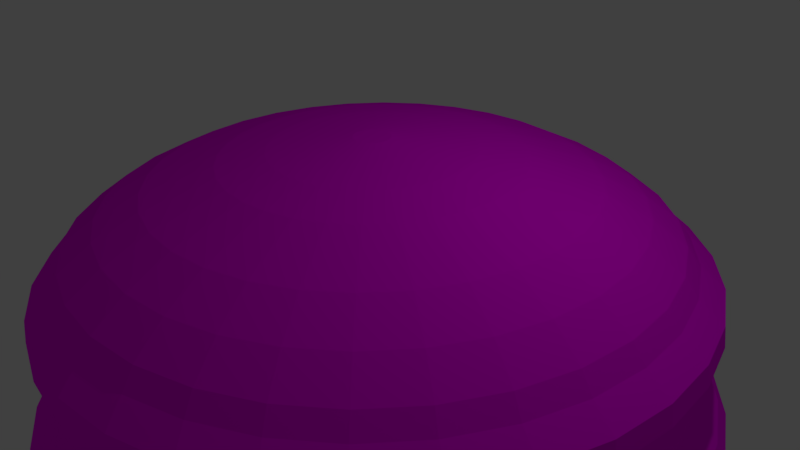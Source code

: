 # Source: cikmakzorundakaldim.blend  (saved by Blender 2.77.0; exported with 4.5.12 LTS)
import bpy
from mathutils import Matrix  # noqa: F401  (used for matrix-valued properties, if any)

bpy.ops.wm.read_factory_settings(use_empty=True)
scene = bpy.context.scene
scene.name = 'Scene'

# ---- collections
col_collection_1 = bpy.data.collections.new('Collection 1'); scene.collection.children.link(col_collection_1)

# ---- images (referenced by path relative to the original .blend; pixels are not part of the script)
import os
ASSET_DIR = os.environ.get("B2B_ASSET_DIR", "")  # directory of the original .blend (textures are referenced by path, not embedded)
HERE = os.path.dirname(os.path.abspath(__file__))  # packed textures are extracted next to this script under _unpacked/

def load_image(name, relpath, width, height, colorspace="sRGB"):
    """Load a texture the original file referenced (path relative to the .blend, or extracted next to this script)."""
    p = next((c for c in (os.path.join(HERE, relpath), os.path.join(ASSET_DIR, relpath)) if relpath and os.path.exists(c)), "")
    if p:
        img = bpy.data.images.load(p, check_existing=True)
        img.name = name
    else:  # same state as the original file: an image datablock whose file is absent (Cycles renders it pink)
        img = bpy.data.images.new(name, width, height)
        img.source = "FILE"
        img.filepath = "//" + (relpath or name)
    img.colorspace_settings.name = colorspace
    return img
img_1_jpg = load_image('1.jpg', 'img/1.jpg', 1024, 1024, 'sRGB')

# ---- materials (node trees are filled in below, after node groups)
mat_material = bpy.data.materials.new('Material')
mat_material.alpha_threshold = 0.0
mat_material.roughness = 0.5

# ---- material node trees
mat_material.use_nodes = True; mat_material.node_tree.nodes.clear()
_N = mat_material.node_tree.nodes; _L = mat_material.node_tree.links
n0 = _N.new('ShaderNodeOutputMaterial'); n0.name = 'Material Output'; n0.location = (300, 300)
n1 = _N.new('ShaderNodeBsdfDiffuse'); n1.name = 'Diffuse BSDF'; n1.location = (10, 300)
n2 = _N.new('ShaderNodeTexImage'); n2.name = 'Image Texture'; n2.location = (-180, 300)
n2.width = 140
n2.image = img_1_jpg
_L.new(n1.outputs[0], n0.inputs[0])
_L.new(n2.outputs[0], n1.inputs[0])
n0.is_active_output = True

# ---- world
world_world = bpy.data.worlds.new('World'); scene.world = world_world
world_world.color = (0.05088, 0.05088, 0.05088)
world_world.use_sun_shadow = False
world_world.sun_shadow_jitter_overblur = 0.0
world_world.cycles.sampling_method = 'MANUAL'

# ---- cameras
cam_camera = bpy.data.cameras.new('Camera')
cam_camera.clip_end = 100.0
cam_camera.lens = 35.0
cam_camera.sensor_width = 32.0
cam_camera.sensor_height = 18.0
cam_camera.ortho_scale = 7.314
cam_camera.dof.focus_distance = 0.0

# ---- lights
light_lamp = bpy.data.lights.new('Lamp', 'POINT')
light_lamp.transmission_factor = 0.0
light_lamp.cutoff_distance = 30.0
light_lamp.energy = 100.0
light_lamp.shadow_buffer_clip_start = 1.001
light_lamp.shadow_soft_size = 0.1
light_lamp.shadow_maximum_resolution = 0.006
light_lamp.use_absolute_resolution = True

# ---- meshes
me_cylinder = bpy.data.meshes.new('Cylinder')
me_cylinder.from_pydata([(0.01431, 0.9676, -0.9731), (0.02044, 1.015, 0.3661), (0.2031, 0.949, -0.9731), (0.2185, 0.9959, 0.3661), (0.3846, 0.894, -0.9731), (0.409, 0.9382, 0.3661), (0.5519, 0.8046, -0.9731), (0.5846, 0.8443, 0.3661), (0.6985, 0.6842, -0.9731), (0.7385, 0.718, 0.3661), (0.8189, 0.5376, -0.9731), (0.8648, 0.5642, 0.3661), (0.9083, 0.3703, -0.9731), (0.9586, 0.3886, 0.3661), (0.9633, 0.1888, -0.9731), (1.016, 0.1981, 0.3661), (0.9819, 8.292e-08, -0.9731), (1.036, 7.226e-08, 0.3661), (0.9633, -0.1888, -0.9731), (1.016, -0.1981, 0.3661), (0.9083, -0.3703, -0.9731), (0.9586, -0.3886, 0.3661), (0.8189, -0.5376, -0.9731), (0.8648, -0.5642, 0.3661), (0.6985, -0.6842, -0.9731), (0.7385, -0.718, 0.3661), (0.5519, -0.8046, -0.9731), (0.5846, -0.8443, 0.3661), (0.3846, -0.894, -0.9731), (0.409, -0.9382, 0.3661), (0.2031, -0.949, -0.9731), (0.2185, -0.9959, 0.3661), (0.01431, -0.9676, -0.9731), (0.02044, -1.015, 0.3661), (-0.1745, -0.949, -0.9731), (-0.1777, -0.9959, 0.3661), (-0.356, -0.894, -0.9731), (-0.3682, -0.9382, 0.3661), (-0.5233, -0.8046, -0.9731), (-0.5437, -0.8443, 0.3661), (-0.6699, -0.6842, -0.9731), (-0.6976, -0.718, 0.3661), (-0.7902, -0.5376, -0.9731), (-0.8239, -0.5642, 0.3661), (-0.8797, -0.3703, -0.9731), (-0.9177, -0.3886, 0.3661), (-0.9347, -0.1888, -0.9731), (-0.9755, -0.1981, 0.3661), (-0.9533, 9.442e-07, -0.9731), (-0.995, 9.761e-07, 0.3661), (-0.9347, 0.1888, -0.9731), (-0.9755, 0.1981, 0.3661), (-0.8797, 0.3703, -0.9731), (-0.9177, 0.3886, 0.3661), (-0.7902, 0.5376, -0.9731), (-0.8239, 0.5642, 0.3661), (-0.6699, 0.6842, -0.9731), (-0.6976, 0.718, 0.3661), (-0.5233, 0.8046, -0.9731), (-0.5437, 0.8443, 0.3661), (-0.356, 0.894, -0.9731), (-0.3682, 0.9382, 0.3661), (-0.1745, 0.949, -0.9731), (-0.1777, 0.9959, 0.3661), (-6.042e-10, 1.005, -0.3928), (-3.864e-09, 1.033, -0.01316), (0.2014, 1.013, -0.01316), (0.1961, 0.9858, -0.3928), (0.3951, 0.9539, -0.01316), (0.3846, 0.9286, -0.3928), (0.5736, 0.8585, -0.01316), (0.5584, 0.8357, -0.3928), (0.7301, 0.7301, -0.01316), (0.7107, 0.7107, -0.3928), (0.8585, 0.5736, -0.01316), (0.8357, 0.5584, -0.3928), (0.9539, 0.3951, -0.01316), (0.9286, 0.3846, -0.3928), (1.013, 0.2014, -0.01316), (0.9858, 0.1961, -0.3928), (1.033, 6.868e-08, -0.01316), (1.005, 7.443e-08, -0.3928), (1.013, -0.2014, -0.01316), (0.9858, -0.1961, -0.3928), (0.9539, -0.3951, -0.01316), (0.9286, -0.3846, -0.3928), (0.8585, -0.5736, -0.01316), (0.8357, -0.5584, -0.3928), (0.7301, -0.7301, -0.01316), (0.7107, -0.7107, -0.3928), (0.5736, -0.8585, -0.01316), (0.5584, -0.8357, -0.3928), (0.3951, -0.9539, -0.01316), (0.3846, -0.9286, -0.3928), (0.2014, -1.013, -0.01316), (0.1961, -0.9858, -0.3928), (-3.403e-07, -1.033, -0.01316), (-3.281e-07, -1.005, -0.3928), (-0.2014, -1.013, -0.01316), (-0.1961, -0.9858, -0.3928), (-0.3951, -0.9539, -0.01316), (-0.3846, -0.9286, -0.3928), (-0.5737, -0.8585, -0.01316), (-0.5584, -0.8357, -0.3928), (-0.7301, -0.7301, -0.01316), (-0.7107, -0.7107, -0.3928), (-0.8585, -0.5736, -0.01316), (-0.8357, -0.5584, -0.3928), (-0.9539, -0.3951, -0.01316), (-0.9286, -0.3846, -0.3928), (-1.013, -0.2014, -0.01316), (-0.9858, -0.1961, -0.3928), (-1.033, 9.877e-07, -0.01316), (-1.005, 9.691e-07, -0.3928), (-1.013, 0.2014, -0.01316), (-0.9858, 0.1961, -0.3928), (-0.9539, 0.3951, -0.01316), (-0.9286, 0.3846, -0.3928), (-0.8585, 0.5737, -0.01316), (-0.8357, 0.5584, -0.3928), (-0.7301, 0.7301, -0.01316), (-0.7107, 0.7107, -0.3928), (-0.5736, 0.8585, -0.01316), (-0.5584, 0.8357, -0.3928), (-0.3951, 0.9539, -0.01316), (-0.3846, 0.9286, -0.3928), (-0.2014, 1.013, -0.01316), (-0.1961, 0.9858, -0.3928), (0.0184, 1.108, -0.203), (0.2346, 1.087, -0.203), (0.4426, 1.024, -0.203), (0.6342, 0.9216, -0.203), (0.8022, 0.7838, -0.203), (0.94, 0.6158, -0.203), (1.042, 0.4242, -0.203), (1.106, 0.2162, -0.203), (1.127, 5.197e-08, -0.203), (1.106, -0.2162, -0.203), (1.042, -0.4242, -0.203), (0.94, -0.6158, -0.203), (0.8022, -0.7838, -0.203), (0.6342, -0.9216, -0.203), (0.4426, -1.024, -0.203), (0.2346, -1.087, -0.203), (0.0184, -1.108, -0.203), (-0.1979, -1.087, -0.203), (-0.4058, -1.024, -0.203), (-0.5974, -0.9216, -0.203), (-0.7654, -0.7838, -0.203), (-0.9033, -0.6158, -0.203), (-1.006, -0.4242, -0.203), (-1.069, -0.2162, -0.203), (-1.09, 1.039e-06, -0.203), (-1.069, 0.2163, -0.203), (-1.006, 0.4242, -0.203), (-0.9032, 0.6158, -0.203), (-0.7654, 0.7838, -0.203), (-0.5974, 0.9216, -0.203), (-0.4058, 1.024, -0.203), (-0.1978, 1.087, -0.203), (0.01636, 1.081, -0.09761), (0.2272, 1.06, -0.09761), (0.4299, 0.9984, -0.09761), (0.6167, 0.8985, -0.09761), (0.7805, 0.7641, -0.09761), (0.9149, 0.6004, -0.09761), (1.015, 0.4135, -0.09761), (1.076, 0.2108, -0.09761), (1.097, 5.807e-08, -0.09761), (1.076, -0.2108, -0.09761), (1.015, -0.4135, -0.09761), (0.9149, -0.6004, -0.09761), (0.7805, -0.7641, -0.09761), (0.6167, -0.8985, -0.09761), (0.4299, -0.9984, -0.09761), (0.2272, -1.06, -0.09761), (0.01636, -1.081, -0.09761), (-0.1945, -1.06, -0.09761), (-0.3972, -0.9984, -0.09761), (-0.584, -0.8985, -0.09761), (-0.7478, -0.7641, -0.09761), (-0.8821, -0.6004, -0.09761), (-0.982, -0.4135, -0.09761), (-1.043, -0.2108, -0.09761), (-1.064, 1.02e-06, -0.09761), (-1.043, 0.2108, -0.09761), (-0.982, 0.4135, -0.09761), (-0.8821, 0.6004, -0.09761), (-0.7478, 0.7641, -0.09761), (-0.584, 0.8985, -0.09761), (-0.3972, 0.9984, -0.09761), (-0.1945, 1.06, -0.09761), (0.2401, 1.078, -0.2979), (0.4463, 1.016, -0.2979), (0.6364, 0.9142, -0.2979), (0.803, 0.7775, -0.2979), (0.9398, 0.6109, -0.2979), (1.041, 0.4208, -0.2979), (1.104, 0.2145, -0.2979), (1.125, 5.189e-08, -0.2979), (1.104, -0.2145, -0.2979), (1.041, -0.4208, -0.2979), (0.9398, -0.6109, -0.2979), (0.803, -0.7775, -0.2979), (0.6364, -0.9142, -0.2979), (0.4463, -1.016, -0.2979), (0.2401, -1.078, -0.2979), (0.02555, -1.1, -0.2979), (-0.189, -1.078, -0.2979), (-0.3952, -1.016, -0.2979), (-0.5853, -0.9142, -0.2979), (-0.7519, -0.7775, -0.2979), (-0.8887, -0.6109, -0.2979), (-0.9903, -0.4208, -0.2979), (-1.053, -0.2145, -0.2979), (-1.074, 1.031e-06, -0.2979), (-1.053, 0.2145, -0.2979), (-0.9903, 0.4208, -0.2979), (-0.8887, 0.6109, -0.2979), (-0.7519, 0.7775, -0.2979), (-0.5853, 0.9142, -0.2979), (-0.3952, 1.016, -0.2979), (-0.189, 1.078, -0.2979), (0.02555, 1.1, -0.2979), (0.02249, 0.9895, 0.01772), (0.04293, 0.9828, 0.2719), (0.2347, 0.9639, 0.2719), (0.2155, 0.9704, 0.01772), (0.419, 0.908, 0.2719), (0.4011, 0.9141, 0.01772), (0.5889, 0.8172, 0.2719), (0.5722, 0.8227, 0.01772), (0.7379, 0.6949, 0.2719), (0.7221, 0.6996, 0.01772), (0.8601, 0.546, 0.2719), (0.8452, 0.5497, 0.01772), (0.9509, 0.3761, 0.2719), (0.9366, 0.3786, 0.01772), (1.007, 0.1917, 0.2719), (0.9929, 0.193, 0.01772), (1.026, 7.771e-08, 0.2719), (1.012, 7.922e-08, 0.01772), (1.007, -0.1917, 0.2719), (0.9929, -0.193, 0.01772), (0.9509, -0.3761, 0.2719), (0.9366, -0.3786, 0.01772), (0.8601, -0.546, 0.2719), (0.8452, -0.5497, 0.01772), (0.7379, -0.6949, 0.2719), (0.7221, -0.6996, 0.01772), (0.5889, -0.8172, 0.2719), (0.5722, -0.8227, 0.01772), (0.419, -0.908, 0.2719), (0.4011, -0.9141, 0.01772), (0.2347, -0.9639, 0.2719), (0.2155, -0.9704, 0.01772), (0.04293, -0.9828, 0.2719), (0.02249, -0.9895, 0.01772), (-0.1488, -0.9639, 0.2719), (-0.1705, -0.9704, 0.01772), (-0.3332, -0.908, 0.2719), (-0.3562, -0.9141, 0.01772), (-0.5031, -0.8172, 0.2719), (-0.5272, -0.8227, 0.01772), (-0.652, -0.6949, 0.2719), (-0.6772, -0.6996, 0.01772), (-0.7742, -0.546, 0.2719), (-0.8002, -0.5497, 0.01772), (-0.865, -0.3761, 0.2719), (-0.8917, -0.3786, 0.01772), (-0.921, -0.1917, 0.2719), (-0.948, -0.193, 0.01772), (-0.9399, 9.525e-07, 0.2719), (-0.967, 9.599e-07, 0.01772), (-0.921, 0.1917, 0.2719), (-0.948, 0.193, 0.01772), (-0.865, 0.3761, 0.2719), (-0.8916, 0.3786, 0.01772), (-0.7742, 0.546, 0.2719), (-0.8002, 0.5497, 0.01772), (-0.652, 0.6949, 0.2719), (-0.6772, 0.6997, 0.01772), (-0.5031, 0.8172, 0.2719), (-0.5272, 0.8227, 0.01772), (-0.3332, 0.908, 0.2719), (-0.3562, 0.9141, 0.01772), (-0.1488, 0.9639, 0.2719), (-0.1705, 0.9704, 0.01772), (0.01431, 0.4025, -1.093), (0.09283, 0.3948, -1.093), (0.1683, 0.3719, -1.093), (0.2379, 0.3347, -1.093), (0.2989, 0.2846, -1.093), (0.349, 0.2236, -1.093), (0.3862, 0.154, -1.093), (0.4091, 0.07852, -1.093), (0.4168, 2.013e-07, -1.093), (0.4091, -0.07852, -1.093), (0.3862, -0.154, -1.093), (0.349, -0.2236, -1.093), (0.2989, -0.2846, -1.093), (0.2379, -0.3347, -1.093), (0.1683, -0.3719, -1.093), (0.09283, -0.3948, -1.093), (0.01431, -0.4025, -1.093), (-0.06421, -0.3948, -1.093), (-0.1397, -0.3719, -1.093), (-0.2093, -0.3347, -1.093), (-0.2703, -0.2846, -1.093), (-0.3204, -0.2236, -1.093), (-0.3575, -0.154, -1.093), (-0.3804, -0.07852, -1.093), (-0.3882, 5.596e-07, -1.093), (-0.3804, 0.07852, -1.093), (-0.3575, 0.154, -1.093), (-0.3204, 0.2236, -1.093), (-0.2703, 0.2846, -1.093), (-0.2093, 0.3347, -1.093), (-0.1397, 0.3719, -1.093), (-0.06421, 0.3948, -1.093), (0.2355, 1.009, -0.5952), (0.2138, 0.9824, -0.7976), (0.4286, 0.9507, -0.5952), (0.4017, 0.9254, -0.7976), (0.6065, 0.8556, -0.5952), (0.5749, 0.8329, -0.7976), (0.7624, 0.7277, -0.5952), (0.7267, 0.7083, -0.7976), (0.8904, 0.5717, -0.5952), (0.8513, 0.5565, -0.7976), (0.9855, 0.3938, -0.5952), (0.9438, 0.3833, -0.7976), (1.044, 0.2008, -0.5952), (1.001, 0.1954, -0.7976), (1.064, 6.812e-08, -0.5952), (1.02, 7.514e-08, -0.7976), (1.044, -0.2008, -0.5952), (1.001, -0.1954, -0.7976), (0.9855, -0.3938, -0.5952), (0.9438, -0.3833, -0.7976), (0.8904, -0.5717, -0.5952), (0.8513, -0.5565, -0.7976), (0.7624, -0.7277, -0.5952), (0.7267, -0.7083, -0.7976), (0.6065, -0.8556, -0.5952), (0.5749, -0.8329, -0.7976), (0.4286, -0.9507, -0.5952), (0.4017, -0.9254, -0.7976), (0.2355, -1.009, -0.5952), (0.2138, -0.9824, -0.7976), (0.03475, -1.029, -0.5952), (0.0184, -1.002, -0.7976), (-0.166, -1.009, -0.5952), (-0.177, -0.9824, -0.7976), (-0.3591, -0.9507, -0.5952), (-0.3649, -0.9254, -0.7976), (-0.537, -0.8556, -0.5952), (-0.5381, -0.8329, -0.7976), (-0.6929, -0.7277, -0.5952), (-0.6899, -0.7083, -0.7976), (-0.8209, -0.5717, -0.5952), (-0.8145, -0.5565, -0.7976), (-0.916, -0.3938, -0.5952), (-0.907, -0.3833, -0.7976), (-0.9745, -0.2008, -0.5952), (-0.9641, -0.1954, -0.7976), (-0.9943, 9.841e-07, -0.5952), (-0.9833, 9.668e-07, -0.7976), (-0.9745, 0.2008, -0.5952), (-0.9641, 0.1954, -0.7976), (-0.916, 0.3938, -0.5952), (-0.907, 0.3833, -0.7976), (-0.8209, 0.5717, -0.5952), (-0.8145, 0.5565, -0.7976), (-0.6929, 0.7277, -0.5952), (-0.6899, 0.7083, -0.7976), (-0.537, 0.8556, -0.5952), (-0.5381, 0.8329, -0.7976), (-0.3591, 0.9507, -0.5952), (-0.3649, 0.9254, -0.7976), (-0.166, 1.009, -0.5952), (-0.177, 0.9824, -0.7976), (0.0184, 1.002, -0.7976), (0.03475, 1.029, -0.5952), (0.02044, 1.038, 0.5356), (0.223, 1.018, 0.5356), (0.4178, 0.9593, 0.5356), (0.5973, 0.8633, 0.5356), (0.7546, 0.7342, 0.5356), (0.8837, 0.5768, 0.5356), (0.9797, 0.3973, 0.5356), (1.039, 0.2026, 0.5356), (1.059, 6.672e-08, 0.5356), (1.039, -0.2026, 0.5356), (0.9797, -0.3973, 0.5356), (0.8837, -0.5768, 0.5356), (0.7546, -0.7342, 0.5356), (0.5973, -0.8633, 0.5356), (0.4178, -0.9593, 0.5356), (0.223, -1.018, 0.5356), (0.02044, -1.038, 0.5356), (-0.1821, -1.018, 0.5356), (-0.3769, -0.9593, 0.5356), (-0.5564, -0.8633, 0.5356), (-0.7137, -0.7342, 0.5356), (-0.8429, -0.5768, 0.5356), (-0.9388, -0.3973, 0.5356), (-0.9979, -0.2026, 0.5356), (-1.018, 9.909e-07, 0.5356), (-0.9979, 0.2026, 0.5356), (-0.9388, 0.3973, 0.5356), (-0.8429, 0.5768, 0.5356), (-0.7137, 0.7342, 0.5356), (-0.5564, 0.8633, 0.5356), (-0.3769, 0.9593, 0.5356), (-0.1821, 1.018, 0.5356), (0.02044, 1.05, 0.6618), (0.2253, 1.03, 0.6618), (0.4224, 0.9703, 0.6618), (0.6039, 0.8732, 0.6618), (0.7631, 0.7426, 0.6618), (0.8937, 0.5835, 0.6618), (0.9907, 0.4019, 0.6618), (1.051, 0.2049, 0.6618), (1.071, 6.383e-08, 0.6618), (1.051, -0.2049, 0.6618), (0.9907, -0.4019, 0.6618), (0.8937, -0.5835, 0.6618), (0.7631, -0.7426, 0.6618), (0.6039, -0.8732, 0.6618), (0.4224, -0.9703, 0.6618), (0.2253, -1.03, 0.6618), (0.02044, -1.05, 0.6618), (-0.1844, -1.03, 0.6618), (-0.3815, -0.9703, 0.6618), (-0.563, -0.8732, 0.6618), (-0.7222, -0.7426, 0.6618), (-0.8528, -0.5835, 0.6618), (-0.9499, -0.4019, 0.6618), (-1.01, -0.2049, 0.6618), (-1.03, 9.986e-07, 0.6618), (-1.01, 0.2049, 0.6618), (-0.9499, 0.4019, 0.6618), (-0.8528, 0.5835, 0.6618), (-0.7222, 0.7426, 0.6618), (-0.563, 0.8732, 0.6618), (-0.3815, 0.9703, 0.6618), (-0.1844, 1.03, 0.6618), (0.02044, 1.042, 0.8195), (0.2236, 1.022, 0.8195), (0.419, 0.9623, 0.8195), (0.5991, 0.8661, 0.8195), (0.757, 0.7365, 0.8195), (0.8865, 0.5787, 0.8195), (0.9827, 0.3986, 0.8195), (1.042, 0.2032, 0.8195), (1.062, 6.602e-08, 0.8195), (1.042, -0.2032, 0.8195), (0.9827, -0.3986, 0.8195), (0.8865, -0.5787, 0.8195), (0.757, -0.7365, 0.8195), (0.5991, -0.8661, 0.8195), (0.419, -0.9623, 0.8195), (0.2236, -1.022, 0.8195), (0.02044, -1.042, 0.8195), (-0.1828, -1.022, 0.8195), (-0.3782, -0.9623, 0.8195), (-0.5582, -0.8661, 0.8195), (-0.7161, -0.7365, 0.8195), (-0.8456, -0.5787, 0.8195), (-0.9419, -0.3986, 0.8195), (-1.001, -0.2032, 0.8195), (-1.021, 9.931e-07, 0.8195), (-1.001, 0.2032, 0.8195), (-0.9419, 0.3986, 0.8195), (-0.8456, 0.5787, 0.8195), (-0.7161, 0.7365, 0.8195), (-0.5582, 0.8661, 0.8195), (-0.3782, 0.9623, 0.8195), (-0.1828, 1.022, 0.8195), (0.006814, 0.9757, 0.9653), (0.1972, 0.957, 0.9653), (0.3802, 0.9015, 0.9653), (0.5489, 0.8113, 0.9653), (0.6968, 0.69, 0.9653), (0.8181, 0.5421, 0.9653), (0.9083, 0.3734, 0.9653), (0.9638, 0.1904, 0.9653), (0.9826, 8.147e-08, 0.9653), (0.9638, -0.1904, 0.9653), (0.9083, -0.3734, 0.9653), (0.8181, -0.5421, 0.9653), (0.6968, -0.69, 0.9653), (0.5489, -0.8113, 0.9653), (0.3802, -0.9015, 0.9653), (0.1972, -0.957, 0.9653), (0.006814, -0.9757, 0.9653), (-0.1835, -0.957, 0.9653), (-0.3666, -0.9015, 0.9653), (-0.5353, -0.8113, 0.9653), (-0.6831, -0.69, 0.9653), (-0.8045, -0.5421, 0.9653), (-0.8947, -0.3734, 0.9653), (-0.9502, -0.1904, 0.9653), (-0.9689, 9.5e-07, 0.9653), (-0.9502, 0.1904, 0.9653), (-0.8947, 0.3734, 0.9653), (-0.8045, 0.5421, 0.9653), (-0.6831, 0.69, 0.9653), (-0.5353, 0.8113, 0.9653), (-0.3666, 0.9015, 0.9653), (-0.1835, 0.957, 0.9653), (0.006814, 0.9328, 1.099), (0.1888, 0.9149, 1.099), (0.3638, 0.8618, 1.099), (0.5251, 0.7756, 1.099), (0.6664, 0.6596, 1.099), (0.7824, 0.5182, 1.099), (0.8686, 0.357, 1.099), (0.9217, 0.182, 1.099), (0.9396, 9.075e-08, 1.099), (0.9217, -0.182, 1.099), (0.8686, -0.357, 1.099), (0.7824, -0.5182, 1.099), (0.6664, -0.6596, 1.099), (0.5251, -0.7756, 1.099), (0.3638, -0.8618, 1.099), (0.1888, -0.9149, 1.099), (0.006814, -0.9328, 1.099), (-0.1752, -0.9149, 1.099), (-0.3502, -0.8618, 1.099), (-0.5114, -0.7756, 1.099), (-0.6528, -0.6596, 1.099), (-0.7688, -0.5182, 1.099), (-0.855, -0.357, 1.099), (-0.9081, -0.182, 1.099), (-0.926, 9.21e-07, 1.099), (-0.9081, 0.182, 1.099), (-0.855, 0.357, 1.099), (-0.7688, 0.5182, 1.099), (-0.6528, 0.6596, 1.099), (-0.5114, 0.7756, 1.099), (-0.3502, 0.8618, 1.099), (-0.1752, 0.9149, 1.099), (0.006814, 0.8277, 1.277), (0.1683, 0.8118, 1.277), (0.3236, 0.7647, 1.277), (0.4667, 0.6882, 1.277), (0.5921, 0.5853, 1.277), (0.695, 0.4598, 1.277), (0.7715, 0.3167, 1.277), (0.8186, 0.1615, 1.277), (0.8345, 1.158e-07, 1.277), (0.8186, -0.1615, 1.277), (0.7715, -0.3167, 1.277), (0.695, -0.4598, 1.277), (0.5921, -0.5853, 1.277), (0.4667, -0.6882, 1.277), (0.3236, -0.7647, 1.277), (0.1683, -0.8118, 1.277), (0.006814, -0.8277, 1.277), (-0.1547, -0.8118, 1.277), (-0.3099, -0.7647, 1.277), (-0.453, -0.6882, 1.277), (-0.5785, -0.5853, 1.277), (-0.6814, -0.4598, 1.277), (-0.7579, -0.3167, 1.277), (-0.805, -0.1615, 1.277), (-0.8209, 8.525e-07, 1.277), (-0.805, 0.1615, 1.277), (-0.7579, 0.3167, 1.277), (-0.6814, 0.4598, 1.277), (-0.5785, 0.5853, 1.277), (-0.453, 0.6882, 1.277), (-0.3099, 0.7647, 1.277), (-0.1547, 0.8118, 1.277), (0.006814, 0.6899, 1.434), (0.1414, 0.6767, 1.434), (0.2708, 0.6374, 1.434), (0.3901, 0.5736, 1.434), (0.4947, 0.4878, 1.434), (0.5805, 0.3833, 1.434), (0.6442, 0.264, 1.434), (0.6835, 0.1346, 1.434), (0.6967, 1.461e-07, 1.434), (0.6835, -0.1346, 1.434), (0.6442, -0.264, 1.434), (0.5805, -0.3833, 1.434), (0.4947, -0.4878, 1.434), (0.3901, -0.5736, 1.434), (0.2708, -0.6374, 1.434), (0.1414, -0.6767, 1.434), (0.006814, -0.6899, 1.434), (-0.1278, -0.6767, 1.434), (-0.2572, -0.6374, 1.434), (-0.3765, -0.5736, 1.434), (-0.481, -0.4878, 1.434), (-0.5668, -0.3833, 1.434), (-0.6306, -0.264, 1.434), (-0.6698, -0.1346, 1.434), (-0.6831, 7.602e-07, 1.434), (-0.6698, 0.1346, 1.434), (-0.6306, 0.264, 1.434), (-0.5668, 0.3833, 1.434), (-0.481, 0.4878, 1.434), (-0.3765, 0.5736, 1.434), (-0.2572, 0.6374, 1.434), (-0.1278, 0.6767, 1.434), (0.006814, 0.4681, 1.588), (0.09814, 0.4591, 1.588), (0.186, 0.4325, 1.588), (0.2669, 0.3892, 1.588), (0.3378, 0.331, 1.588), (0.396, 0.2601, 1.588), (0.4393, 0.1791, 1.588), (0.4659, 0.09133, 1.588), (0.4749, 1.991e-07, 1.588), (0.4659, -0.09133, 1.588), (0.4393, -0.1791, 1.588), (0.396, -0.2601, 1.588), (0.3378, -0.331, 1.588), (0.2669, -0.3892, 1.588), (0.186, -0.4325, 1.588), (0.09814, -0.4591, 1.588), (0.006814, -0.4681, 1.588), (-0.08451, -0.4591, 1.588), (-0.1723, -0.4325, 1.588), (-0.2533, -0.3892, 1.588), (-0.3242, -0.331, 1.588), (-0.3824, -0.2601, 1.588), (-0.4257, -0.1791, 1.588), (-0.4523, -0.09133, 1.588), (-0.4613, 6.158e-07, 1.588), (-0.4523, 0.09133, 1.588), (-0.4257, 0.1791, 1.588), (-0.3824, 0.2601, 1.588), (-0.3242, 0.331, 1.588), (-0.2533, 0.3892, 1.588), (-0.1723, 0.4325, 1.588), (-0.08451, 0.4591, 1.588), (0.006814, 0.3181, 1.651), (0.06886, 0.3119, 1.651), (0.1285, 0.2938, 1.651), (0.1835, 0.2645, 1.651), (0.2317, 0.2249, 1.651), (0.2713, 0.1767, 1.651), (0.3007, 0.1217, 1.651), (0.3188, 0.06205, 1.651), (0.3249, 2.353e-07, 1.651), (0.3188, -0.06205, 1.651), (0.3007, -0.1217, 1.651), (0.2713, -0.1767, 1.651), (0.2317, -0.2249, 1.651), (0.1835, -0.2645, 1.651), (0.1285, -0.2938, 1.651), (0.06886, -0.3119, 1.651), (0.006814, -0.3181, 1.651), (-0.05523, -0.3119, 1.651), (-0.1149, -0.2938, 1.651), (-0.1699, -0.2645, 1.651), (-0.2181, -0.2249, 1.651), (-0.2576, -0.1767, 1.651), (-0.287, -0.1217, 1.651), (-0.3051, -0.06205, 1.651), (-0.3112, 5.184e-07, 1.651), (-0.3051, 0.06205, 1.651), (-0.287, 0.1217, 1.651), (-0.2576, 0.1767, 1.651), (-0.2181, 0.2249, 1.651), (-0.1699, 0.2645, 1.651), (-0.1149, 0.2938, 1.651), (-0.05523, 0.3119, 1.651), (0.006814, 0.05799, 1.726), (0.01813, 0.05688, 1.726), (0.02901, 0.05358, 1.726), (0.03903, 0.04822, 1.726), (0.04782, 0.04101, 1.726), (0.05503, 0.03222, 1.726), (0.06039, 0.02219, 1.726), (0.06369, 0.01131, 1.726), (0.06481, 3.011e-07, 1.726), (0.06369, -0.01131, 1.726), (0.06039, -0.02219, 1.726), (0.05503, -0.03222, 1.726), (0.04782, -0.04101, 1.726), (0.03903, -0.04822, 1.726), (0.02901, -0.05358, 1.726), (0.01813, -0.05688, 1.726), (0.006814, -0.05799, 1.726), (-0.004499, -0.05688, 1.726), (-0.01538, -0.05358, 1.726), (-0.0254, -0.04822, 1.726), (-0.03419, -0.04101, 1.726), (-0.0414, -0.03222, 1.726), (-0.04676, -0.02219, 1.726), (-0.05006, -0.01131, 1.726), (-0.05118, 3.527e-07, 1.726), (-0.05006, 0.01131, 1.726), (-0.04676, 0.02219, 1.726), (-0.0414, 0.03222, 1.726), (-0.03419, 0.04101, 1.726), (-0.0254, 0.04822, 1.726), (-0.01538, 0.05358, 1.726), (-0.004499, 0.05688, 1.726)], [], [(225, 1, 3, 226), (226, 3, 5, 228), (228, 5, 7, 230), (230, 7, 9, 232), (232, 9, 11, 234), (234, 11, 13, 236), (236, 13, 15, 238), (238, 15, 17, 240), (240, 17, 19, 242), (242, 19, 21, 244), (244, 21, 23, 246), (246, 23, 25, 248), (248, 25, 27, 250), (250, 27, 29, 252), (252, 29, 31, 254), (254, 31, 33, 256), (256, 33, 35, 258), (258, 35, 37, 260), (260, 37, 39, 262), (262, 39, 41, 264), (264, 41, 43, 266), (266, 43, 45, 268), (268, 45, 47, 270), (270, 47, 49, 272), (272, 49, 51, 274), (274, 51, 53, 276), (276, 53, 55, 278), (278, 55, 57, 280), (280, 57, 59, 282), (282, 59, 61, 284), (21, 19, 393, 394), (284, 61, 63, 286), (286, 63, 1, 225), (10, 12, 294, 293), (380, 127, 64, 383), (191, 126, 65, 160), (378, 125, 127, 380), (190, 124, 126, 191), (376, 123, 125, 378), (189, 122, 124, 190), (374, 121, 123, 376), (188, 120, 122, 189), (372, 119, 121, 374), (187, 118, 120, 188), (370, 117, 119, 372), (186, 116, 118, 187), (368, 115, 117, 370), (185, 114, 116, 186), (366, 113, 115, 368), (184, 112, 114, 185), (364, 111, 113, 366), (183, 110, 112, 184), (362, 109, 111, 364), (182, 108, 110, 183), (360, 107, 109, 362), (181, 106, 108, 182), (358, 105, 107, 360), (180, 104, 106, 181), (356, 103, 105, 358), (179, 102, 104, 180), (354, 101, 103, 356), (178, 100, 102, 179), (352, 99, 101, 354), (177, 98, 100, 178), (350, 97, 99, 352), (176, 96, 98, 177), (348, 95, 97, 350), (175, 94, 96, 176), (346, 93, 95, 348), (174, 92, 94, 175), (344, 91, 93, 346), (173, 90, 92, 174), (342, 89, 91, 344), (172, 88, 90, 173), (340, 87, 89, 342), (171, 86, 88, 172), (338, 85, 87, 340), (170, 84, 86, 171), (336, 83, 85, 338), (169, 82, 84, 170), (334, 81, 83, 336), (168, 80, 82, 169), (332, 79, 81, 334), (167, 78, 80, 168), (330, 77, 79, 332), (166, 76, 78, 167), (328, 75, 77, 330), (165, 74, 76, 166), (326, 73, 75, 328), (164, 72, 74, 165), (324, 71, 73, 326), (163, 70, 72, 164), (322, 69, 71, 324), (162, 68, 70, 163), (320, 67, 69, 322), (161, 66, 68, 162), (383, 64, 67, 320), (160, 65, 66, 161), (223, 128, 129, 192), (192, 129, 130, 193), (193, 130, 131, 194), (194, 131, 132, 195), (195, 132, 133, 196), (196, 133, 134, 197), (197, 134, 135, 198), (198, 135, 136, 199), (199, 136, 137, 200), (200, 137, 138, 201), (201, 138, 139, 202), (202, 139, 140, 203), (203, 140, 141, 204), (204, 141, 142, 205), (205, 142, 143, 206), (206, 143, 144, 207), (207, 144, 145, 208), (208, 145, 146, 209), (209, 146, 147, 210), (210, 147, 148, 211), (211, 148, 149, 212), (212, 149, 150, 213), (213, 150, 151, 214), (214, 151, 152, 215), (215, 152, 153, 216), (216, 153, 154, 217), (217, 154, 155, 218), (218, 155, 156, 219), (219, 156, 157, 220), (220, 157, 158, 221), (221, 158, 159, 222), (222, 159, 128, 223), (128, 160, 161, 129), (129, 161, 162, 130), (130, 162, 163, 131), (131, 163, 164, 132), (132, 164, 165, 133), (133, 165, 166, 134), (134, 166, 167, 135), (135, 167, 168, 136), (136, 168, 169, 137), (137, 169, 170, 138), (138, 170, 171, 139), (139, 171, 172, 140), (140, 172, 173, 141), (141, 173, 174, 142), (142, 174, 175, 143), (143, 175, 176, 144), (144, 176, 177, 145), (145, 177, 178, 146), (146, 178, 179, 147), (147, 179, 180, 148), (148, 180, 181, 149), (149, 181, 182, 150), (150, 182, 183, 151), (151, 183, 184, 152), (152, 184, 185, 153), (153, 185, 186, 154), (154, 186, 187, 155), (155, 187, 188, 156), (156, 188, 189, 157), (157, 189, 190, 158), (158, 190, 191, 159), (159, 191, 160, 128), (127, 222, 223, 64), (125, 221, 222, 127), (123, 220, 221, 125), (121, 219, 220, 123), (119, 218, 219, 121), (117, 217, 218, 119), (115, 216, 217, 117), (113, 215, 216, 115), (111, 214, 215, 113), (109, 213, 214, 111), (107, 212, 213, 109), (105, 211, 212, 107), (103, 210, 211, 105), (101, 209, 210, 103), (99, 208, 209, 101), (97, 207, 208, 99), (95, 206, 207, 97), (93, 205, 206, 95), (91, 204, 205, 93), (89, 203, 204, 91), (87, 202, 203, 89), (85, 201, 202, 87), (83, 200, 201, 85), (81, 199, 200, 83), (79, 198, 199, 81), (77, 197, 198, 79), (75, 196, 197, 77), (73, 195, 196, 75), (71, 194, 195, 73), (69, 193, 194, 71), (67, 192, 193, 69), (64, 223, 192, 67), (126, 287, 224, 65), (287, 286, 225, 224), (124, 285, 287, 126), (285, 284, 286, 287), (122, 283, 285, 124), (283, 282, 284, 285), (120, 281, 283, 122), (281, 280, 282, 283), (118, 279, 281, 120), (279, 278, 280, 281), (116, 277, 279, 118), (277, 276, 278, 279), (114, 275, 277, 116), (275, 274, 276, 277), (112, 273, 275, 114), (273, 272, 274, 275), (110, 271, 273, 112), (271, 270, 272, 273), (108, 269, 271, 110), (269, 268, 270, 271), (106, 267, 269, 108), (267, 266, 268, 269), (104, 265, 267, 106), (265, 264, 266, 267), (102, 263, 265, 104), (263, 262, 264, 265), (100, 261, 263, 102), (261, 260, 262, 263), (98, 259, 261, 100), (259, 258, 260, 261), (96, 257, 259, 98), (257, 256, 258, 259), (94, 255, 257, 96), (255, 254, 256, 257), (92, 253, 255, 94), (253, 252, 254, 255), (90, 251, 253, 92), (251, 250, 252, 253), (88, 249, 251, 90), (249, 248, 250, 251), (86, 247, 249, 88), (247, 246, 248, 249), (84, 245, 247, 86), (245, 244, 246, 247), (82, 243, 245, 84), (243, 242, 244, 245), (80, 241, 243, 82), (241, 240, 242, 243), (78, 239, 241, 80), (239, 238, 240, 241), (76, 237, 239, 78), (237, 236, 238, 239), (74, 235, 237, 76), (235, 234, 236, 237), (72, 233, 235, 74), (233, 232, 234, 235), (70, 231, 233, 72), (231, 230, 232, 233), (68, 229, 231, 70), (229, 228, 230, 231), (66, 227, 229, 68), (227, 226, 228, 229), (65, 224, 227, 66), (224, 225, 226, 227), (288, 289, 290, 291, 292, 293, 294, 295, 296, 297, 298, 299, 300, 301, 302, 303, 304, 305, 306, 307, 308, 309, 310, 311, 312, 313, 314, 315, 316, 317, 318, 319), (28, 30, 303, 302), (46, 48, 312, 311), (2, 4, 290, 289), (20, 22, 299, 298), (38, 40, 308, 307), (56, 58, 317, 316), (12, 14, 295, 294), (30, 32, 304, 303), (48, 50, 313, 312), (4, 6, 291, 290), (22, 24, 300, 299), (40, 42, 309, 308), (58, 60, 318, 317), (14, 16, 296, 295), (32, 34, 305, 304), (50, 52, 314, 313), (6, 8, 292, 291), (24, 26, 301, 300), (42, 44, 310, 309), (60, 62, 319, 318), (16, 18, 297, 296), (34, 36, 306, 305), (52, 54, 315, 314), (8, 10, 293, 292), (26, 28, 302, 301), (44, 46, 311, 310), (0, 2, 289, 288), (62, 0, 288, 319), (18, 20, 298, 297), (36, 38, 307, 306), (54, 56, 316, 315), (0, 382, 321, 2), (382, 383, 320, 321), (2, 321, 323, 4), (321, 320, 322, 323), (4, 323, 325, 6), (323, 322, 324, 325), (6, 325, 327, 8), (325, 324, 326, 327), (8, 327, 329, 10), (327, 326, 328, 329), (10, 329, 331, 12), (329, 328, 330, 331), (12, 331, 333, 14), (331, 330, 332, 333), (14, 333, 335, 16), (333, 332, 334, 335), (16, 335, 337, 18), (335, 334, 336, 337), (18, 337, 339, 20), (337, 336, 338, 339), (20, 339, 341, 22), (339, 338, 340, 341), (22, 341, 343, 24), (341, 340, 342, 343), (24, 343, 345, 26), (343, 342, 344, 345), (26, 345, 347, 28), (345, 344, 346, 347), (28, 347, 349, 30), (347, 346, 348, 349), (30, 349, 351, 32), (349, 348, 350, 351), (32, 351, 353, 34), (351, 350, 352, 353), (34, 353, 355, 36), (353, 352, 354, 355), (36, 355, 357, 38), (355, 354, 356, 357), (38, 357, 359, 40), (357, 356, 358, 359), (40, 359, 361, 42), (359, 358, 360, 361), (42, 361, 363, 44), (361, 360, 362, 363), (44, 363, 365, 46), (363, 362, 364, 365), (46, 365, 367, 48), (365, 364, 366, 367), (48, 367, 369, 50), (367, 366, 368, 369), (50, 369, 371, 52), (369, 368, 370, 371), (52, 371, 373, 54), (371, 370, 372, 373), (54, 373, 375, 56), (373, 372, 374, 375), (56, 375, 377, 58), (375, 374, 376, 377), (58, 377, 379, 60), (377, 376, 378, 379), (60, 379, 381, 62), (379, 378, 380, 381), (62, 381, 382, 0), (381, 380, 383, 382), (388, 387, 419, 420), (39, 37, 402, 403), (57, 55, 411, 412), (13, 11, 389, 390), (31, 29, 398, 399), (49, 47, 407, 408), (5, 3, 385, 386), (23, 21, 394, 395), (41, 39, 403, 404), (59, 57, 412, 413), (15, 13, 390, 391), (33, 31, 399, 400), (51, 49, 408, 409), (7, 5, 386, 387), (25, 23, 395, 396), (43, 41, 404, 405), (61, 59, 413, 414), (17, 15, 391, 392), (35, 33, 400, 401), (53, 51, 409, 410), (9, 7, 387, 388), (27, 25, 396, 397), (45, 43, 405, 406), (63, 61, 414, 415), (19, 17, 392, 393), (37, 35, 401, 402), (55, 53, 410, 411), (11, 9, 388, 389), (29, 27, 397, 398), (47, 45, 406, 407), (3, 1, 384, 385), (1, 63, 415, 384), (423, 422, 454, 455), (415, 414, 446, 447), (402, 401, 433, 434), (389, 388, 420, 421), (384, 415, 447, 416), (403, 402, 434, 435), (390, 389, 421, 422), (404, 403, 435, 436), (391, 390, 422, 423), (405, 404, 436, 437), (392, 391, 423, 424), (406, 405, 437, 438), (393, 392, 424, 425), (407, 406, 438, 439), (394, 393, 425, 426), (408, 407, 439, 440), (395, 394, 426, 427), (409, 408, 440, 441), (396, 395, 427, 428), (410, 409, 441, 442), (397, 396, 428, 429), (411, 410, 442, 443), (398, 397, 429, 430), (385, 384, 416, 417), (412, 411, 443, 444), (399, 398, 430, 431), (386, 385, 417, 418), (413, 412, 444, 445), (400, 399, 431, 432), (387, 386, 418, 419), (414, 413, 445, 446), (401, 400, 432, 433), (458, 457, 489, 490), (437, 436, 468, 469), (424, 423, 455, 456), (438, 437, 469, 470), (425, 424, 456, 457), (439, 438, 470, 471), (426, 425, 457, 458), (440, 439, 471, 472), (427, 426, 458, 459), (441, 440, 472, 473), (428, 427, 459, 460), (442, 441, 473, 474), (429, 428, 460, 461), (443, 442, 474, 475), (430, 429, 461, 462), (417, 416, 448, 449), (444, 443, 475, 476), (431, 430, 462, 463), (418, 417, 449, 450), (445, 444, 476, 477), (432, 431, 463, 464), (419, 418, 450, 451), (446, 445, 477, 478), (433, 432, 464, 465), (420, 419, 451, 452), (447, 446, 478, 479), (434, 433, 465, 466), (421, 420, 452, 453), (416, 447, 479, 448), (435, 434, 466, 467), (422, 421, 453, 454), (436, 435, 467, 468), (493, 492, 524, 525), (472, 471, 503, 504), (459, 458, 490, 491), (473, 472, 504, 505), (460, 459, 491, 492), (474, 473, 505, 506), (461, 460, 492, 493), (475, 474, 506, 507), (462, 461, 493, 494), (449, 448, 480, 481), (476, 475, 507, 508), (463, 462, 494, 495), (450, 449, 481, 482), (477, 476, 508, 509), (464, 463, 495, 496), (451, 450, 482, 483), (478, 477, 509, 510), (465, 464, 496, 497), (452, 451, 483, 484), (479, 478, 510, 511), (466, 465, 497, 498), (453, 452, 484, 485), (448, 479, 511, 480), (467, 466, 498, 499), (454, 453, 485, 486), (468, 467, 499, 500), (455, 454, 486, 487), (469, 468, 500, 501), (456, 455, 487, 488), (470, 469, 501, 502), (457, 456, 488, 489), (471, 470, 502, 503), (528, 527, 559, 560), (507, 506, 538, 539), (494, 493, 525, 526), (481, 480, 512, 513), (508, 507, 539, 540), (495, 494, 526, 527), (482, 481, 513, 514), (509, 508, 540, 541), (496, 495, 527, 528), (483, 482, 514, 515), (510, 509, 541, 542), (497, 496, 528, 529), (484, 483, 515, 516), (511, 510, 542, 543), (498, 497, 529, 530), (485, 484, 516, 517), (480, 511, 543, 512), (499, 498, 530, 531), (486, 485, 517, 518), (500, 499, 531, 532), (487, 486, 518, 519), (501, 500, 532, 533), (488, 487, 519, 520), (502, 501, 533, 534), (489, 488, 520, 521), (503, 502, 534, 535), (490, 489, 521, 522), (504, 503, 535, 536), (491, 490, 522, 523), (505, 504, 536, 537), (492, 491, 523, 524), (506, 505, 537, 538), (563, 562, 594, 595), (515, 514, 546, 547), (542, 541, 573, 574), (529, 528, 560, 561), (516, 515, 547, 548), (543, 542, 574, 575), (530, 529, 561, 562), (517, 516, 548, 549), (512, 543, 575, 544), (531, 530, 562, 563), (518, 517, 549, 550), (532, 531, 563, 564), (519, 518, 550, 551), (533, 532, 564, 565), (520, 519, 551, 552), (534, 533, 565, 566), (521, 520, 552, 553), (535, 534, 566, 567), (522, 521, 553, 554), (536, 535, 567, 568), (523, 522, 554, 555), (537, 536, 568, 569), (524, 523, 555, 556), (538, 537, 569, 570), (525, 524, 556, 557), (539, 538, 570, 571), (526, 525, 557, 558), (513, 512, 544, 545), (540, 539, 571, 572), (527, 526, 558, 559), (514, 513, 545, 546), (541, 540, 572, 573), (598, 597, 629, 630), (550, 549, 581, 582), (564, 563, 595, 596), (551, 550, 582, 583), (565, 564, 596, 597), (552, 551, 583, 584), (566, 565, 597, 598), (553, 552, 584, 585), (567, 566, 598, 599), (554, 553, 585, 586), (568, 567, 599, 600), (555, 554, 586, 587), (569, 568, 600, 601), (556, 555, 587, 588), (570, 569, 601, 602), (557, 556, 588, 589), (571, 570, 602, 603), (558, 557, 589, 590), (545, 544, 576, 577), (572, 571, 603, 604), (559, 558, 590, 591), (546, 545, 577, 578), (573, 572, 604, 605), (560, 559, 591, 592), (547, 546, 578, 579), (574, 573, 605, 606), (561, 560, 592, 593), (548, 547, 579, 580), (575, 574, 606, 607), (562, 561, 593, 594), (549, 548, 580, 581), (544, 575, 607, 576), (633, 632, 664, 665), (585, 584, 616, 617), (599, 598, 630, 631), (586, 585, 617, 618), (600, 599, 631, 632), (587, 586, 618, 619), (601, 600, 632, 633), (588, 587, 619, 620), (602, 601, 633, 634), (589, 588, 620, 621), (603, 602, 634, 635), (590, 589, 621, 622), (577, 576, 608, 609), (604, 603, 635, 636), (591, 590, 622, 623), (578, 577, 609, 610), (605, 604, 636, 637), (592, 591, 623, 624), (579, 578, 610, 611), (606, 605, 637, 638), (593, 592, 624, 625), (580, 579, 611, 612), (607, 606, 638, 639), (594, 593, 625, 626), (581, 580, 612, 613), (576, 607, 639, 608), (595, 594, 626, 627), (582, 581, 613, 614), (596, 595, 627, 628), (583, 582, 614, 615), (597, 596, 628, 629), (584, 583, 615, 616), (668, 667, 699, 700), (620, 619, 651, 652), (634, 633, 665, 666), (621, 620, 652, 653), (635, 634, 666, 667), (622, 621, 653, 654), (609, 608, 640, 641), (636, 635, 667, 668), (623, 622, 654, 655), (610, 609, 641, 642), (637, 636, 668, 669), (624, 623, 655, 656), (611, 610, 642, 643), (638, 637, 669, 670), (625, 624, 656, 657), (612, 611, 643, 644), (639, 638, 670, 671), (626, 625, 657, 658), (613, 612, 644, 645), (608, 639, 671, 640), (627, 626, 658, 659), (614, 613, 645, 646), (628, 627, 659, 660), (615, 614, 646, 647), (629, 628, 660, 661), (616, 615, 647, 648), (630, 629, 661, 662), (617, 616, 648, 649), (631, 630, 662, 663), (618, 617, 649, 650), (632, 631, 663, 664), (619, 618, 650, 651), (673, 672, 703, 702, 701, 700, 699, 698, 697, 696, 695, 694, 693, 692, 691, 690, 689, 688, 687, 686, 685, 684, 683, 682, 681, 680, 679, 678, 677, 676, 675, 674), (655, 654, 686, 687), (642, 641, 673, 674), (669, 668, 700, 701), (656, 655, 687, 688), (643, 642, 674, 675), (670, 669, 701, 702), (657, 656, 688, 689), (644, 643, 675, 676), (671, 670, 702, 703), (658, 657, 689, 690), (645, 644, 676, 677), (640, 671, 703, 672), (659, 658, 690, 691), (646, 645, 677, 678), (660, 659, 691, 692), (647, 646, 678, 679), (661, 660, 692, 693), (648, 647, 679, 680), (662, 661, 693, 694), (649, 648, 680, 681), (663, 662, 694, 695), (650, 649, 681, 682), (664, 663, 695, 696), (651, 650, 682, 683), (665, 664, 696, 697), (652, 651, 683, 684), (666, 665, 697, 698), (653, 652, 684, 685), (667, 666, 698, 699), (654, 653, 685, 686), (641, 640, 672, 673)])
_uv = me_cylinder.uv_layers.new(name='UVMap')
_uv.uv.foreach_set('vector', [0.5123, 0.4089, 0.5037, 0.4234, 0.5795, 0.4234, 0.5857, 0.4089, 0.5857, 0.4089, 0.5795, 0.4234, 0.6523, 0.4234, 0.6562, 0.4089, 0.6562, 0.4089, 0.6523, 0.4234, 0.7195, 0.4234, 0.7211, 0.4089, 0.7211, 0.4089, 0.7195, 0.4234, 0.7783, 0.4234, 0.7781, 0.4089, 0.7781, 0.4089, 0.7783, 0.4234, 0.8266, 0.4234, 0.8248, 0.4089, 0.8248, 0.4089, 0.8266, 0.4234, 0.8625, 0.4234, 0.8596, 0.4089, 0.8596, 0.4089, 0.8625, 0.4234, 0.8846, 0.4234, 0.881, 0.4089, 0.881, 0.4089, 0.8846, 0.4234, 0.8921, 0.4234, 0.8882, 0.4089, 0.8882, 0.4089, 0.8921, 0.4234, 0.8846, 0.4234, 0.881, 0.4089, 0.881, 0.4089, 0.8846, 0.4234, 0.8625, 0.4234, 0.8596, 0.4089, 0.8596, 0.4089, 0.8625, 0.4234, 0.8266, 0.4234, 0.8248, 0.4089, 0.8248, 0.4089, 0.8266, 0.4234, 0.7783, 0.4234, 0.7781, 0.4089, 0.7781, 0.4089, 0.7783, 0.4234, 0.7195, 0.4234, 0.7211, 0.4089, 0.7211, 0.4089, 0.7195, 0.4234, 0.6523, 0.4234, 0.6562, 0.4089, 0.6562, 0.4089, 0.6523, 0.4234, 0.5795, 0.4234, 0.5857, 0.4089, 0.5857, 0.4089, 0.5795, 0.4234, 0.5037, 0.4234, 0.5123, 0.4089, 0.5123, 0.4089, 0.5037, 0.4234, 0.428, 0.4234, 0.439, 0.4089, 0.439, 0.4089, 0.428, 0.4234, 0.3551, 0.4234, 0.3685, 0.4089, 0.3685, 0.4089, 0.3551, 0.4234, 0.288, 0.4234, 0.3035, 0.4089, 0.3035, 0.4089, 0.288, 0.4234, 0.2291, 0.4234, 0.2466, 0.4089, 0.2466, 0.4089, 0.2291, 0.4234, 0.1808, 0.4234, 0.1998, 0.4089, 0.1998, 0.4089, 0.1808, 0.4234, 0.1449, 0.4234, 0.1651, 0.4089, 0.1651, 0.4089, 0.1449, 0.4234, 0.1228, 0.4234, 0.1437, 0.4089, 0.1437, 0.4089, 0.1228, 0.4234, 0.1154, 0.4234, 0.1365, 0.4089, 0.1365, 0.4089, 0.1154, 0.4234, 0.1228, 0.4234, 0.1437, 0.4089, 0.1437, 0.4089, 0.1228, 0.4234, 0.1449, 0.4234, 0.1651, 0.4089, 0.1651, 0.4089, 0.1449, 0.4234, 0.1808, 0.4234, 0.1998, 0.4089, 0.1998, 0.4089, 0.1808, 0.4234, 0.2291, 0.4234, 0.2466, 0.4089, 0.2466, 0.4089, 0.2291, 0.4234, 0.288, 0.4234, 0.3035, 0.4089, 0.3035, 0.4089, 0.288, 0.4234, 0.3551, 0.4234, 0.3685, 0.4089, 0.8625, 0.4234, 0.8846, 0.4234, 0.8932, 0.4493, 0.8706, 0.4493, 0.3685, 0.4089, 0.3551, 0.4234, 0.428, 0.4234, 0.439, 0.4089, 0.439, 0.4089, 0.428, 0.4234, 0.5037, 0.4234, 0.5123, 0.4089, 0.8091, 0.2182, 0.8433, 0.2182, 0.6436, 0.1998, 0.6294, 0.1998, 0.4324, 0.2761, 0.4209, 0.3071, 0.4959, 0.3071, 0.5092, 0.2761, 0.4215, 0.3523, 0.4189, 0.3653, 0.4959, 0.3653, 0.5022, 0.3523, 0.3586, 0.2761, 0.3488, 0.3071, 0.4209, 0.3071, 0.4324, 0.2761, 0.344, 0.3523, 0.3448, 0.3653, 0.4189, 0.3653, 0.4215, 0.3523, 0.2906, 0.2761, 0.2824, 0.3071, 0.3488, 0.3071, 0.3586, 0.2761, 0.2726, 0.3523, 0.2765, 0.3653, 0.3448, 0.3653, 0.344, 0.3523, 0.2309, 0.2761, 0.2241, 0.3071, 0.2824, 0.3071, 0.2906, 0.2761, 0.2099, 0.3523, 0.2167, 0.3653, 0.2765, 0.3653, 0.2726, 0.3523, 0.182, 0.2761, 0.1763, 0.3071, 0.2241, 0.3071, 0.2309, 0.2761, 0.1586, 0.3523, 0.1676, 0.3653, 0.2167, 0.3653, 0.2099, 0.3523, 0.1456, 0.2761, 0.1408, 0.3071, 0.1763, 0.3071, 0.182, 0.2761, 0.1204, 0.3523, 0.1311, 0.3653, 0.1676, 0.3653, 0.1586, 0.3523, 0.1232, 0.2761, 0.1189, 0.3071, 0.1408, 0.3071, 0.1456, 0.2761, 0.09684, 0.3523, 0.1086, 0.3653, 0.1311, 0.3653, 0.1204, 0.3523, 0.1157, 0.2761, 0.1115, 0.3071, 0.1189, 0.3071, 0.1232, 0.2761, 0.0889, 0.3523, 0.101, 0.3653, 0.1086, 0.3653, 0.09684, 0.3523, 0.1232, 0.2761, 0.1189, 0.3071, 0.1115, 0.3071, 0.1157, 0.2761, 0.09684, 0.3523, 0.1086, 0.3653, 0.101, 0.3653, 0.0889, 0.3523, 0.1456, 0.2761, 0.1408, 0.3071, 0.1189, 0.3071, 0.1232, 0.2761, 0.1204, 0.3523, 0.1311, 0.3653, 0.1086, 0.3653, 0.09684, 0.3523, 0.182, 0.2761, 0.1763, 0.3071, 0.1408, 0.3071, 0.1456, 0.2761, 0.1585, 0.3523, 0.1676, 0.3653, 0.1311, 0.3653, 0.1204, 0.3523, 0.2309, 0.2761, 0.2241, 0.3071, 0.1763, 0.3071, 0.182, 0.2761, 0.2099, 0.3523, 0.2167, 0.3653, 0.1676, 0.3653, 0.1585, 0.3523, 0.2906, 0.2761, 0.2824, 0.3071, 0.2241, 0.3071, 0.2309, 0.2761, 0.2726, 0.3523, 0.2765, 0.3653, 0.2167, 0.3653, 0.2099, 0.3523, 0.3586, 0.2761, 0.3488, 0.3071, 0.2824, 0.3071, 0.2906, 0.2761, 0.344, 0.3523, 0.3448, 0.3653, 0.2765, 0.3653, 0.2726, 0.3523, 0.4324, 0.2761, 0.4209, 0.3071, 0.3488, 0.3071, 0.3586, 0.2761, 0.4215, 0.3523, 0.4189, 0.3653, 0.3448, 0.3653, 0.344, 0.3523, 0.5092, 0.2761, 0.4959, 0.3071, 0.4209, 0.3071, 0.4324, 0.2761, 0.5022, 0.3523, 0.4959, 0.3653, 0.4189, 0.3653, 0.4215, 0.3523, 0.586, 0.2761, 0.5709, 0.3071, 0.4959, 0.3071, 0.5092, 0.2761, 0.5828, 0.3523, 0.573, 0.3653, 0.4959, 0.3653, 0.5022, 0.3523, 0.6598, 0.2761, 0.643, 0.3071, 0.5709, 0.3071, 0.586, 0.2761, 0.6603, 0.3523, 0.647, 0.3653, 0.573, 0.3653, 0.5828, 0.3523, 0.7278, 0.2761, 0.7095, 0.3071, 0.643, 0.3071, 0.6598, 0.2761, 0.7318, 0.3523, 0.7153, 0.3653, 0.647, 0.3653, 0.6603, 0.3523, 0.7875, 0.2761, 0.7677, 0.3071, 0.7095, 0.3071, 0.7278, 0.2761, 0.7944, 0.3523, 0.7751, 0.3653, 0.7153, 0.3653, 0.7318, 0.3523, 0.8364, 0.2761, 0.8155, 0.3071, 0.7677, 0.3071, 0.7875, 0.2761, 0.8458, 0.3523, 0.8242, 0.3653, 0.7751, 0.3653, 0.7944, 0.3523, 0.8728, 0.2761, 0.851, 0.3071, 0.8155, 0.3071, 0.8364, 0.2761, 0.884, 0.3523, 0.8607, 0.3653, 0.8242, 0.3653, 0.8458, 0.3523, 0.8952, 0.2761, 0.8729, 0.3071, 0.851, 0.3071, 0.8728, 0.2761, 0.9075, 0.3523, 0.8832, 0.3653, 0.8607, 0.3653, 0.884, 0.3523, 0.9028, 0.2761, 0.8803, 0.3071, 0.8729, 0.3071, 0.8952, 0.2761, 0.9154, 0.3523, 0.8908, 0.3653, 0.8832, 0.3653, 0.9075, 0.3523, 0.8952, 0.2761, 0.8729, 0.3071, 0.8803, 0.3071, 0.9028, 0.2761, 0.9075, 0.3523, 0.8832, 0.3653, 0.8908, 0.3653, 0.9154, 0.3523, 0.8728, 0.2761, 0.851, 0.3071, 0.8729, 0.3071, 0.8952, 0.2761, 0.884, 0.3523, 0.8607, 0.3653, 0.8832, 0.3653, 0.9075, 0.3523, 0.8364, 0.2761, 0.8155, 0.3071, 0.851, 0.3071, 0.8728, 0.2761, 0.8458, 0.3523, 0.8242, 0.3653, 0.8607, 0.3653, 0.884, 0.3523, 0.7875, 0.2761, 0.7677, 0.3071, 0.8155, 0.3071, 0.8364, 0.2761, 0.7944, 0.3523, 0.7751, 0.3653, 0.8242, 0.3653, 0.8458, 0.3523, 0.7278, 0.2761, 0.7095, 0.3071, 0.7677, 0.3071, 0.7875, 0.2761, 0.7318, 0.3523, 0.7153, 0.3653, 0.7751, 0.3653, 0.7944, 0.3523, 0.6598, 0.2761, 0.643, 0.3071, 0.7095, 0.3071, 0.7278, 0.2761, 0.6603, 0.3523, 0.647, 0.3653, 0.7153, 0.3653, 0.7318, 0.3523, 0.586, 0.2761, 0.5709, 0.3071, 0.643, 0.3071, 0.6598, 0.2761, 0.5828, 0.3523, 0.573, 0.3653, 0.647, 0.3653, 0.6603, 0.3523, 0.5092, 0.2761, 0.4959, 0.3071, 0.5709, 0.3071, 0.586, 0.2761, 0.5022, 0.3523, 0.4959, 0.3653, 0.573, 0.3653, 0.5828, 0.3523, 0.5057, 0.3216, 0.503, 0.3362, 0.5857, 0.3362, 0.5877, 0.3216, 0.5877, 0.3216, 0.5857, 0.3362, 0.6652, 0.3362, 0.6666, 0.3216, 0.6666, 0.3216, 0.6652, 0.3362, 0.7385, 0.3362, 0.7393, 0.3216, 0.7393, 0.3216, 0.7385, 0.3362, 0.8027, 0.3362, 0.803, 0.3216, 0.803, 0.3216, 0.8027, 0.3362, 0.8554, 0.3362, 0.8553, 0.3216, 0.8553, 0.3216, 0.8554, 0.3362, 0.8946, 0.3362, 0.8942, 0.3216, 0.8942, 0.3216, 0.8946, 0.3362, 0.9187, 0.3362, 0.9181, 0.3216, 0.9181, 0.3216, 0.9187, 0.3362, 0.9269, 0.3362, 0.9262, 0.3216, 0.9262, 0.3216, 0.9269, 0.3362, 0.9187, 0.3362, 0.9181, 0.3216, 0.9181, 0.3216, 0.9187, 0.3362, 0.8946, 0.3362, 0.8942, 0.3216, 0.8942, 0.3216, 0.8946, 0.3362, 0.8554, 0.3362, 0.8553, 0.3216, 0.8553, 0.3216, 0.8554, 0.3362, 0.8027, 0.3362, 0.803, 0.3216, 0.803, 0.3216, 0.8027, 0.3362, 0.7385, 0.3362, 0.7393, 0.3216, 0.7393, 0.3216, 0.7385, 0.3362, 0.6652, 0.3362, 0.6666, 0.3216, 0.6666, 0.3216, 0.6652, 0.3362, 0.5857, 0.3362, 0.5877, 0.3216, 0.5877, 0.3216, 0.5857, 0.3362, 0.503, 0.3362, 0.5057, 0.3216, 0.5057, 0.3216, 0.503, 0.3362, 0.4202, 0.3362, 0.4237, 0.3216, 0.4237, 0.3216, 0.4202, 0.3362, 0.3407, 0.3362, 0.3448, 0.3216, 0.3448, 0.3216, 0.3407, 0.3362, 0.2674, 0.3362, 0.2721, 0.3216, 0.2721, 0.3216, 0.2674, 0.3362, 0.2032, 0.3362, 0.2083, 0.3216, 0.2083, 0.3216, 0.2032, 0.3362, 0.1505, 0.3362, 0.1561, 0.3216, 0.1561, 0.3216, 0.1505, 0.3362, 0.1113, 0.3362, 0.1172, 0.3216, 0.1172, 0.3216, 0.1113, 0.3362, 0.08718, 0.3362, 0.09327, 0.3216, 0.09327, 0.3216, 0.08718, 0.3362, 0.07904, 0.3362, 0.08519, 0.3216, 0.08519, 0.3216, 0.07904, 0.3362, 0.08718, 0.3362, 0.09327, 0.3216, 0.09327, 0.3216, 0.08718, 0.3362, 0.1113, 0.3362, 0.1172, 0.3216, 0.1172, 0.3216, 0.1113, 0.3362, 0.1505, 0.3362, 0.1561, 0.3216, 0.1561, 0.3216, 0.1505, 0.3362, 0.2032, 0.3362, 0.2083, 0.3216, 0.2083, 0.3216, 0.2032, 0.3362, 0.2674, 0.3362, 0.2721, 0.3216, 0.2721, 0.3216, 0.2674, 0.3362, 0.3407, 0.3362, 0.3448, 0.3216, 0.3448, 0.3216, 0.3407, 0.3362, 0.4202, 0.3362, 0.4237, 0.3216, 0.4237, 0.3216, 0.4202, 0.3362, 0.503, 0.3362, 0.5057, 0.3216, 0.503, 0.3362, 0.5022, 0.3523, 0.5828, 0.3523, 0.5857, 0.3362, 0.5857, 0.3362, 0.5828, 0.3523, 0.6603, 0.3523, 0.6652, 0.3362, 0.6652, 0.3362, 0.6603, 0.3523, 0.7318, 0.3523, 0.7385, 0.3362, 0.7385, 0.3362, 0.7318, 0.3523, 0.7944, 0.3523, 0.8027, 0.3362, 0.8027, 0.3362, 0.7944, 0.3523, 0.8458, 0.3523, 0.8554, 0.3362, 0.8554, 0.3362, 0.8458, 0.3523, 0.884, 0.3523, 0.8946, 0.3362, 0.8946, 0.3362, 0.884, 0.3523, 0.9075, 0.3523, 0.9187, 0.3362, 0.9187, 0.3362, 0.9075, 0.3523, 0.9154, 0.3523, 0.9269, 0.3362, 0.9269, 0.3362, 0.9154, 0.3523, 0.9075, 0.3523, 0.9187, 0.3362, 0.9187, 0.3362, 0.9075, 0.3523, 0.884, 0.3523, 0.8946, 0.3362, 0.8946, 0.3362, 0.884, 0.3523, 0.8458, 0.3523, 0.8554, 0.3362, 0.8554, 0.3362, 0.8458, 0.3523, 0.7944, 0.3523, 0.8027, 0.3362, 0.8027, 0.3362, 0.7944, 0.3523, 0.7318, 0.3523, 0.7385, 0.3362, 0.7385, 0.3362, 0.7318, 0.3523, 0.6603, 0.3523, 0.6652, 0.3362, 0.6652, 0.3362, 0.6603, 0.3523, 0.5828, 0.3523, 0.5857, 0.3362, 0.5857, 0.3362, 0.5828, 0.3523, 0.5022, 0.3523, 0.503, 0.3362, 0.503, 0.3362, 0.5022, 0.3523, 0.4215, 0.3523, 0.4202, 0.3362, 0.4202, 0.3362, 0.4215, 0.3523, 0.344, 0.3523, 0.3407, 0.3362, 0.3407, 0.3362, 0.344, 0.3523, 0.2726, 0.3523, 0.2674, 0.3362, 0.2674, 0.3362, 0.2726, 0.3523, 0.2099, 0.3523, 0.2032, 0.3362, 0.2032, 0.3362, 0.2099, 0.3523, 0.1585, 0.3523, 0.1505, 0.3362, 0.1505, 0.3362, 0.1585, 0.3523, 0.1204, 0.3523, 0.1113, 0.3362, 0.1113, 0.3362, 0.1204, 0.3523, 0.09684, 0.3523, 0.08718, 0.3362, 0.08718, 0.3362, 0.09684, 0.3523, 0.0889, 0.3523, 0.07904, 0.3362, 0.07904, 0.3362, 0.0889, 0.3523, 0.09684, 0.3523, 0.08718, 0.3362, 0.08718, 0.3362, 0.09684, 0.3523, 0.1204, 0.3523, 0.1113, 0.3362, 0.1113, 0.3362, 0.1204, 0.3523, 0.1586, 0.3523, 0.1505, 0.3362, 0.1505, 0.3362, 0.1586, 0.3523, 0.2099, 0.3523, 0.2032, 0.3362, 0.2032, 0.3362, 0.2099, 0.3523, 0.2726, 0.3523, 0.2674, 0.3362, 0.2674, 0.3362, 0.2726, 0.3523, 0.344, 0.3523, 0.3407, 0.3362, 0.3407, 0.3362, 0.344, 0.3523, 0.4215, 0.3523, 0.4202, 0.3362, 0.4202, 0.3362, 0.4215, 0.3523, 0.5022, 0.3523, 0.503, 0.3362, 0.4209, 0.3071, 0.4237, 0.3216, 0.5057, 0.3216, 0.4959, 0.3071, 0.3488, 0.3071, 0.3448, 0.3216, 0.4237, 0.3216, 0.4209, 0.3071, 0.2824, 0.3071, 0.2721, 0.3216, 0.3448, 0.3216, 0.3488, 0.3071, 0.2241, 0.3071, 0.2083, 0.3216, 0.2721, 0.3216, 0.2824, 0.3071, 0.1763, 0.3071, 0.1561, 0.3216, 0.2083, 0.3216, 0.2241, 0.3071, 0.1408, 0.3071, 0.1172, 0.3216, 0.1561, 0.3216, 0.1763, 0.3071, 0.1189, 0.3071, 0.09327, 0.3216, 0.1172, 0.3216, 0.1408, 0.3071, 0.1115, 0.3071, 0.08519, 0.3216, 0.09327, 0.3216, 0.1189, 0.3071, 0.1189, 0.3071, 0.09327, 0.3216, 0.08519, 0.3216, 0.1115, 0.3071, 0.1408, 0.3071, 0.1172, 0.3216, 0.09327, 0.3216, 0.1189, 0.3071, 0.1763, 0.3071, 0.1561, 0.3216, 0.1172, 0.3216, 0.1408, 0.3071, 0.2241, 0.3071, 0.2083, 0.3216, 0.1561, 0.3216, 0.1763, 0.3071, 0.2824, 0.3071, 0.2721, 0.3216, 0.2083, 0.3216, 0.2241, 0.3071, 0.3488, 0.3071, 0.3448, 0.3216, 0.2721, 0.3216, 0.2824, 0.3071, 0.4209, 0.3071, 0.4237, 0.3216, 0.3448, 0.3216, 0.3488, 0.3071, 0.4959, 0.3071, 0.5057, 0.3216, 0.4237, 0.3216, 0.4209, 0.3071, 0.5709, 0.3071, 0.5877, 0.3216, 0.5057, 0.3216, 0.4959, 0.3071, 0.643, 0.3071, 0.6666, 0.3216, 0.5877, 0.3216, 0.5709, 0.3071, 0.7095, 0.3071, 0.7393, 0.3216, 0.6666, 0.3216, 0.643, 0.3071, 0.7677, 0.3071, 0.803, 0.3216, 0.7393, 0.3216, 0.7095, 0.3071, 0.8155, 0.3071, 0.8553, 0.3216, 0.803, 0.3216, 0.7677, 0.3071, 0.851, 0.3071, 0.8942, 0.3216, 0.8553, 0.3216, 0.8155, 0.3071, 0.8729, 0.3071, 0.9181, 0.3216, 0.8942, 0.3216, 0.851, 0.3071, 0.8803, 0.3071, 0.9262, 0.3216, 0.9181, 0.3216, 0.8729, 0.3071, 0.8729, 0.3071, 0.9181, 0.3216, 0.9262, 0.3216, 0.8803, 0.3071, 0.851, 0.3071, 0.8942, 0.3216, 0.9181, 0.3216, 0.8729, 0.3071, 0.8155, 0.3071, 0.8553, 0.3216, 0.8942, 0.3216, 0.851, 0.3071, 0.7677, 0.3071, 0.803, 0.3216, 0.8553, 0.3216, 0.8155, 0.3071, 0.7095, 0.3071, 0.7393, 0.3216, 0.803, 0.3216, 0.7677, 0.3071, 0.643, 0.3071, 0.6666, 0.3216, 0.7393, 0.3216, 0.7095, 0.3071, 0.5709, 0.3071, 0.5877, 0.3216, 0.6666, 0.3216, 0.643, 0.3071, 0.4959, 0.3071, 0.5057, 0.3216, 0.5877, 0.3216, 0.5709, 0.3071, 0.4189, 0.3653, 0.4307, 0.37, 0.5045, 0.37, 0.4959, 0.3653, 0.4307, 0.37, 0.439, 0.4089, 0.5123, 0.4089, 0.5045, 0.37, 0.3448, 0.3653, 0.3597, 0.37, 0.4307, 0.37, 0.4189, 0.3653, 0.3597, 0.37, 0.3685, 0.4089, 0.439, 0.4089, 0.4307, 0.37, 0.2765, 0.3653, 0.2943, 0.37, 0.3597, 0.37, 0.3448, 0.3653, 0.2943, 0.37, 0.3035, 0.4089, 0.3685, 0.4089, 0.3597, 0.37, 0.2167, 0.3653, 0.2369, 0.37, 0.2943, 0.37, 0.2765, 0.3653, 0.2369, 0.37, 0.2466, 0.4089, 0.3035, 0.4089, 0.2943, 0.37, 0.1676, 0.3653, 0.1899, 0.37, 0.2369, 0.37, 0.2167, 0.3653, 0.1899, 0.37, 0.1998, 0.4089, 0.2466, 0.4089, 0.2369, 0.37, 0.1311, 0.3653, 0.1549, 0.37, 0.1899, 0.37, 0.1676, 0.3653, 0.1549, 0.37, 0.1651, 0.4089, 0.1998, 0.4089, 0.1899, 0.37, 0.1086, 0.3653, 0.1334, 0.37, 0.1549, 0.37, 0.1311, 0.3653, 0.1334, 0.37, 0.1437, 0.4089, 0.1651, 0.4089, 0.1549, 0.37, 0.101, 0.3653, 0.1261, 0.37, 0.1334, 0.37, 0.1086, 0.3653, 0.1261, 0.37, 0.1365, 0.4089, 0.1437, 0.4089, 0.1334, 0.37, 0.1086, 0.3653, 0.1334, 0.37, 0.1261, 0.37, 0.101, 0.3653, 0.1334, 0.37, 0.1437, 0.4089, 0.1365, 0.4089, 0.1261, 0.37, 0.1311, 0.3653, 0.1549, 0.37, 0.1334, 0.37, 0.1086, 0.3653, 0.1549, 0.37, 0.1651, 0.4089, 0.1437, 0.4089, 0.1334, 0.37, 0.1676, 0.3653, 0.1899, 0.37, 0.1549, 0.37, 0.1311, 0.3653, 0.1899, 0.37, 0.1998, 0.4089, 0.1651, 0.4089, 0.1549, 0.37, 0.2167, 0.3653, 0.2369, 0.37, 0.1899, 0.37, 0.1676, 0.3653, 0.2369, 0.37, 0.2466, 0.4089, 0.1998, 0.4089, 0.1899, 0.37, 0.2765, 0.3653, 0.2943, 0.37, 0.2369, 0.37, 0.2167, 0.3653, 0.2943, 0.37, 0.3035, 0.4089, 0.2466, 0.4089, 0.2369, 0.37, 0.3448, 0.3653, 0.3597, 0.37, 0.2943, 0.37, 0.2765, 0.3653, 0.3597, 0.37, 0.3685, 0.4089, 0.3035, 0.4089, 0.2943, 0.37, 0.4189, 0.3653, 0.4307, 0.37, 0.3597, 0.37, 0.3448, 0.3653, 0.4307, 0.37, 0.439, 0.4089, 0.3685, 0.4089, 0.3597, 0.37, 0.4959, 0.3653, 0.5045, 0.37, 0.4307, 0.37, 0.4189, 0.3653, 0.5045, 0.37, 0.5123, 0.4089, 0.439, 0.4089, 0.4307, 0.37, 0.573, 0.3653, 0.5783, 0.37, 0.5045, 0.37, 0.4959, 0.3653, 0.5783, 0.37, 0.5857, 0.4089, 0.5123, 0.4089, 0.5045, 0.37, 0.647, 0.3653, 0.6493, 0.37, 0.5783, 0.37, 0.573, 0.3653, 0.6493, 0.37, 0.6562, 0.4089, 0.5857, 0.4089, 0.5783, 0.37, 0.7153, 0.3653, 0.7147, 0.37, 0.6493, 0.37, 0.647, 0.3653, 0.7147, 0.37, 0.7211, 0.4089, 0.6562, 0.4089, 0.6493, 0.37, 0.7751, 0.3653, 0.7721, 0.37, 0.7147, 0.37, 0.7153, 0.3653, 0.7721, 0.37, 0.7781, 0.4089, 0.7211, 0.4089, 0.7147, 0.37, 0.8242, 0.3653, 0.8191, 0.37, 0.7721, 0.37, 0.7751, 0.3653, 0.8191, 0.37, 0.8248, 0.4089, 0.7781, 0.4089, 0.7721, 0.37, 0.8607, 0.3653, 0.8541, 0.37, 0.8191, 0.37, 0.8242, 0.3653, 0.8541, 0.37, 0.8596, 0.4089, 0.8248, 0.4089, 0.8191, 0.37, 0.8832, 0.3653, 0.8756, 0.37, 0.8541, 0.37, 0.8607, 0.3653, 0.8756, 0.37, 0.881, 0.4089, 0.8596, 0.4089, 0.8541, 0.37, 0.8908, 0.3653, 0.8829, 0.37, 0.8756, 0.37, 0.8832, 0.3653, 0.8829, 0.37, 0.8882, 0.4089, 0.881, 0.4089, 0.8756, 0.37, 0.8832, 0.3653, 0.8756, 0.37, 0.8829, 0.37, 0.8908, 0.3653, 0.8756, 0.37, 0.881, 0.4089, 0.8882, 0.4089, 0.8829, 0.37, 0.8607, 0.3653, 0.8541, 0.37, 0.8756, 0.37, 0.8832, 0.3653, 0.8541, 0.37, 0.8596, 0.4089, 0.881, 0.4089, 0.8756, 0.37, 0.8242, 0.3653, 0.8191, 0.37, 0.8541, 0.37, 0.8607, 0.3653, 0.8191, 0.37, 0.8248, 0.4089, 0.8596, 0.4089, 0.8541, 0.37, 0.7751, 0.3653, 0.7721, 0.37, 0.8191, 0.37, 0.8242, 0.3653, 0.7721, 0.37, 0.7781, 0.4089, 0.8248, 0.4089, 0.8191, 0.37, 0.7153, 0.3653, 0.7147, 0.37, 0.7721, 0.37, 0.7751, 0.3653, 0.7147, 0.37, 0.7211, 0.4089, 0.7781, 0.4089, 0.7721, 0.37, 0.647, 0.3653, 0.6493, 0.37, 0.7147, 0.37, 0.7153, 0.3653, 0.6493, 0.37, 0.6562, 0.4089, 0.7211, 0.4089, 0.7147, 0.37, 0.573, 0.3653, 0.5783, 0.37, 0.6493, 0.37, 0.647, 0.3653, 0.5783, 0.37, 0.5857, 0.4089, 0.6562, 0.4089, 0.6493, 0.37, 0.4959, 0.3653, 0.5045, 0.37, 0.5783, 0.37, 0.573, 0.3653, 0.5045, 0.37, 0.5123, 0.4089, 0.5857, 0.4089, 0.5783, 0.37, 0.5014, 0.1998, 0.5314, 0.1998, 0.5603, 0.1998, 0.5869, 0.1998, 0.6102, 0.1998, 0.6294, 0.1998, 0.6436, 0.1998, 0.6524, 0.1998, 0.6553, 0.1998, 0.6524, 0.1998, 0.6436, 0.1998, 0.6294, 0.1998, 0.6102, 0.1998, 0.5869, 0.1998, 0.5603, 0.1998, 0.5314, 0.1998, 0.5014, 0.1998, 0.4714, 0.1998, 0.4425, 0.1998, 0.4159, 0.1998, 0.3925, 0.1998, 0.3734, 0.1998, 0.3592, 0.1998, 0.3504, 0.1998, 0.3475, 0.1998, 0.3504, 0.1998, 0.3592, 0.1998, 0.3734, 0.1998, 0.3925, 0.1998, 0.4159, 0.1998, 0.4425, 0.1998, 0.4714, 0.1998, 0.643, 0.2182, 0.5736, 0.2182, 0.5314, 0.1998, 0.5603, 0.1998, 0.1384, 0.2182, 0.1313, 0.2182, 0.3475, 0.1998, 0.3504, 0.1998, 0.5736, 0.2182, 0.643, 0.2182, 0.5603, 0.1998, 0.5314, 0.1998, 0.8433, 0.2182, 0.8091, 0.2182, 0.6294, 0.1998, 0.6436, 0.1998, 0.2958, 0.2182, 0.2397, 0.2182, 0.3925, 0.1998, 0.4159, 0.1998, 0.2397, 0.2182, 0.2958, 0.2182, 0.4159, 0.1998, 0.3925, 0.1998, 0.8433, 0.2182, 0.8643, 0.2182, 0.6524, 0.1998, 0.6436, 0.1998, 0.5736, 0.2182, 0.5014, 0.2182, 0.5014, 0.1998, 0.5314, 0.1998, 0.1313, 0.2182, 0.1384, 0.2182, 0.3504, 0.1998, 0.3475, 0.1998, 0.643, 0.2182, 0.707, 0.2182, 0.5869, 0.1998, 0.5603, 0.1998, 0.8091, 0.2182, 0.7631, 0.2182, 0.6102, 0.1998, 0.6294, 0.1998, 0.2397, 0.2182, 0.1937, 0.2182, 0.3734, 0.1998, 0.3925, 0.1998, 0.2958, 0.2182, 0.3598, 0.2182, 0.4425, 0.1998, 0.4159, 0.1998, 0.8643, 0.2182, 0.8714, 0.2182, 0.6553, 0.1998, 0.6524, 0.1998, 0.5014, 0.2182, 0.4292, 0.2182, 0.4714, 0.1998, 0.5014, 0.1998, 0.1384, 0.2182, 0.1595, 0.2182, 0.3592, 0.1998, 0.3504, 0.1998, 0.707, 0.2182, 0.7631, 0.2182, 0.6102, 0.1998, 0.5869, 0.1998, 0.7631, 0.2182, 0.707, 0.2182, 0.5869, 0.1998, 0.6102, 0.1998, 0.1937, 0.2182, 0.1595, 0.2182, 0.3592, 0.1998, 0.3734, 0.1998, 0.3598, 0.2182, 0.4292, 0.2182, 0.4714, 0.1998, 0.4425, 0.1998, 0.8714, 0.2182, 0.8643, 0.2182, 0.6524, 0.1998, 0.6553, 0.1998, 0.4292, 0.2182, 0.3598, 0.2182, 0.4425, 0.1998, 0.4714, 0.1998, 0.1595, 0.2182, 0.1937, 0.2182, 0.3734, 0.1998, 0.3592, 0.1998, 0.7631, 0.2182, 0.8091, 0.2182, 0.6294, 0.1998, 0.6102, 0.1998, 0.707, 0.2182, 0.643, 0.2182, 0.5603, 0.1998, 0.5869, 0.1998, 0.1595, 0.2182, 0.1384, 0.2182, 0.3504, 0.1998, 0.3592, 0.1998, 0.5014, 0.2182, 0.5736, 0.2182, 0.5314, 0.1998, 0.5014, 0.1998, 0.4292, 0.2182, 0.5014, 0.2182, 0.5014, 0.1998, 0.4714, 0.1998, 0.8643, 0.2182, 0.8433, 0.2182, 0.6436, 0.1998, 0.6524, 0.1998, 0.3598, 0.2182, 0.2958, 0.2182, 0.4159, 0.1998, 0.4425, 0.1998, 0.1937, 0.2182, 0.2397, 0.2182, 0.3925, 0.1998, 0.3734, 0.1998, 0.5014, 0.2182, 0.503, 0.2451, 0.5777, 0.2451, 0.5736, 0.2182, 0.503, 0.2451, 0.5092, 0.2761, 0.586, 0.2761, 0.5777, 0.2451, 0.5736, 0.2182, 0.5777, 0.2451, 0.6496, 0.2451, 0.643, 0.2182, 0.5777, 0.2451, 0.586, 0.2761, 0.6598, 0.2761, 0.6496, 0.2451, 0.643, 0.2182, 0.6496, 0.2451, 0.7158, 0.2451, 0.707, 0.2182, 0.6496, 0.2451, 0.6598, 0.2761, 0.7278, 0.2761, 0.7158, 0.2451, 0.707, 0.2182, 0.7158, 0.2451, 0.7738, 0.2451, 0.7631, 0.2182, 0.7158, 0.2451, 0.7278, 0.2761, 0.7875, 0.2761, 0.7738, 0.2451, 0.7631, 0.2182, 0.7738, 0.2451, 0.8215, 0.2451, 0.8091, 0.2182, 0.7738, 0.2451, 0.7875, 0.2761, 0.8364, 0.2761, 0.8215, 0.2451, 0.8091, 0.2182, 0.8215, 0.2451, 0.8569, 0.2451, 0.8433, 0.2182, 0.8215, 0.2451, 0.8364, 0.2761, 0.8728, 0.2761, 0.8569, 0.2451, 0.8433, 0.2182, 0.8569, 0.2451, 0.8787, 0.2451, 0.8643, 0.2182, 0.8569, 0.2451, 0.8728, 0.2761, 0.8952, 0.2761, 0.8787, 0.2451, 0.8643, 0.2182, 0.8787, 0.2451, 0.886, 0.2451, 0.8714, 0.2182, 0.8787, 0.2451, 0.8952, 0.2761, 0.9028, 0.2761, 0.886, 0.2451, 0.8714, 0.2182, 0.886, 0.2451, 0.8787, 0.2451, 0.8643, 0.2182, 0.886, 0.2451, 0.9028, 0.2761, 0.8952, 0.2761, 0.8787, 0.2451, 0.8643, 0.2182, 0.8787, 0.2451, 0.8569, 0.2451, 0.8433, 0.2182, 0.8787, 0.2451, 0.8952, 0.2761, 0.8728, 0.2761, 0.8569, 0.2451, 0.8433, 0.2182, 0.8569, 0.2451, 0.8215, 0.2451, 0.8091, 0.2182, 0.8569, 0.2451, 0.8728, 0.2761, 0.8364, 0.2761, 0.8215, 0.2451, 0.8091, 0.2182, 0.8215, 0.2451, 0.7738, 0.2451, 0.7631, 0.2182, 0.8215, 0.2451, 0.8364, 0.2761, 0.7875, 0.2761, 0.7738, 0.2451, 0.7631, 0.2182, 0.7738, 0.2451, 0.7158, 0.2451, 0.707, 0.2182, 0.7738, 0.2451, 0.7875, 0.2761, 0.7278, 0.2761, 0.7158, 0.2451, 0.707, 0.2182, 0.7158, 0.2451, 0.6496, 0.2451, 0.643, 0.2182, 0.7158, 0.2451, 0.7278, 0.2761, 0.6598, 0.2761, 0.6496, 0.2451, 0.643, 0.2182, 0.6496, 0.2451, 0.5777, 0.2451, 0.5736, 0.2182, 0.6496, 0.2451, 0.6598, 0.2761, 0.586, 0.2761, 0.5777, 0.2451, 0.5736, 0.2182, 0.5777, 0.2451, 0.503, 0.2451, 0.5014, 0.2182, 0.5777, 0.2451, 0.586, 0.2761, 0.5092, 0.2761, 0.503, 0.2451, 0.5014, 0.2182, 0.503, 0.2451, 0.4282, 0.2451, 0.4292, 0.2182, 0.503, 0.2451, 0.5092, 0.2761, 0.4324, 0.2761, 0.4282, 0.2451, 0.4292, 0.2182, 0.4282, 0.2451, 0.3564, 0.2451, 0.3598, 0.2182, 0.4282, 0.2451, 0.4324, 0.2761, 0.3586, 0.2761, 0.3564, 0.2451, 0.3598, 0.2182, 0.3564, 0.2451, 0.2901, 0.2451, 0.2958, 0.2182, 0.3564, 0.2451, 0.3586, 0.2761, 0.2906, 0.2761, 0.2901, 0.2451, 0.2958, 0.2182, 0.2901, 0.2451, 0.2321, 0.2451, 0.2397, 0.2182, 0.2901, 0.2451, 0.2906, 0.2761, 0.2309, 0.2761, 0.2321, 0.2451, 0.2397, 0.2182, 0.2321, 0.2451, 0.1844, 0.2451, 0.1937, 0.2182, 0.2321, 0.2451, 0.2309, 0.2761, 0.182, 0.2761, 0.1844, 0.2451, 0.1937, 0.2182, 0.1844, 0.2451, 0.149, 0.2451, 0.1595, 0.2182, 0.1844, 0.2451, 0.182, 0.2761, 0.1456, 0.2761, 0.149, 0.2451, 0.1595, 0.2182, 0.149, 0.2451, 0.1272, 0.2451, 0.1384, 0.2182, 0.149, 0.2451, 0.1456, 0.2761, 0.1232, 0.2761, 0.1272, 0.2451, 0.1384, 0.2182, 0.1272, 0.2451, 0.1199, 0.2451, 0.1313, 0.2182, 0.1272, 0.2451, 0.1232, 0.2761, 0.1157, 0.2761, 0.1199, 0.2451, 0.1313, 0.2182, 0.1199, 0.2451, 0.1272, 0.2451, 0.1384, 0.2182, 0.1199, 0.2451, 0.1157, 0.2761, 0.1232, 0.2761, 0.1272, 0.2451, 0.1384, 0.2182, 0.1272, 0.2451, 0.149, 0.2451, 0.1595, 0.2182, 0.1272, 0.2451, 0.1232, 0.2761, 0.1456, 0.2761, 0.149, 0.2451, 0.1595, 0.2182, 0.149, 0.2451, 0.1844, 0.2451, 0.1937, 0.2182, 0.149, 0.2451, 0.1456, 0.2761, 0.182, 0.2761, 0.1844, 0.2451, 0.1937, 0.2182, 0.1844, 0.2451, 0.2321, 0.2451, 0.2397, 0.2182, 0.1844, 0.2451, 0.182, 0.2761, 0.2309, 0.2761, 0.2321, 0.2451, 0.2397, 0.2182, 0.2321, 0.2451, 0.2901, 0.2451, 0.2958, 0.2182, 0.2321, 0.2451, 0.2309, 0.2761, 0.2906, 0.2761, 0.2901, 0.2451, 0.2958, 0.2182, 0.2901, 0.2451, 0.3564, 0.2451, 0.3598, 0.2182, 0.2901, 0.2451, 0.2906, 0.2761, 0.3586, 0.2761, 0.3564, 0.2451, 0.3598, 0.2182, 0.3564, 0.2451, 0.4282, 0.2451, 0.4292, 0.2182, 0.3564, 0.2451, 0.3586, 0.2761, 0.4324, 0.2761, 0.4282, 0.2451, 0.4292, 0.2182, 0.4282, 0.2451, 0.503, 0.2451, 0.5014, 0.2182, 0.4282, 0.2451, 0.4324, 0.2761, 0.5092, 0.2761, 0.503, 0.2451, 0.7845, 0.4493, 0.7243, 0.4493, 0.7269, 0.4687, 0.7877, 0.4687, 0.288, 0.4234, 0.3551, 0.4234, 0.3518, 0.4493, 0.2831, 0.4493, 0.2291, 0.4234, 0.1808, 0.4234, 0.1736, 0.4493, 0.223, 0.4493, 0.8625, 0.4234, 0.8266, 0.4234, 0.8339, 0.4493, 0.8706, 0.4493, 0.5795, 0.4234, 0.6523, 0.4234, 0.6557, 0.4493, 0.5812, 0.4493, 0.1154, 0.4234, 0.1228, 0.4234, 0.1143, 0.4493, 0.1067, 0.4493, 0.6523, 0.4234, 0.5795, 0.4234, 0.5812, 0.4493, 0.6557, 0.4493, 0.8266, 0.4234, 0.8625, 0.4234, 0.8706, 0.4493, 0.8339, 0.4493, 0.2291, 0.4234, 0.288, 0.4234, 0.2831, 0.4493, 0.223, 0.4493, 0.288, 0.4234, 0.2291, 0.4234, 0.223, 0.4493, 0.2831, 0.4493, 0.8846, 0.4234, 0.8625, 0.4234, 0.8706, 0.4493, 0.8932, 0.4493, 0.5037, 0.4234, 0.5795, 0.4234, 0.5812, 0.4493, 0.5037, 0.4493, 0.1228, 0.4234, 0.1154, 0.4234, 0.1067, 0.4493, 0.1143, 0.4493, 0.7195, 0.4234, 0.6523, 0.4234, 0.6557, 0.4493, 0.7243, 0.4493, 0.7783, 0.4234, 0.8266, 0.4234, 0.8339, 0.4493, 0.7845, 0.4493, 0.1808, 0.4234, 0.2291, 0.4234, 0.223, 0.4493, 0.1736, 0.4493, 0.3551, 0.4234, 0.288, 0.4234, 0.2831, 0.4493, 0.3518, 0.4493, 0.8921, 0.4234, 0.8846, 0.4234, 0.8932, 0.4493, 0.9008, 0.4493, 0.428, 0.4234, 0.5037, 0.4234, 0.5037, 0.4493, 0.4263, 0.4493, 0.1449, 0.4234, 0.1228, 0.4234, 0.1143, 0.4493, 0.1369, 0.4493, 0.7783, 0.4234, 0.7195, 0.4234, 0.7243, 0.4493, 0.7845, 0.4493, 0.7195, 0.4234, 0.7783, 0.4234, 0.7845, 0.4493, 0.7243, 0.4493, 0.1449, 0.4234, 0.1808, 0.4234, 0.1736, 0.4493, 0.1369, 0.4493, 0.428, 0.4234, 0.3551, 0.4234, 0.3518, 0.4493, 0.4263, 0.4493, 0.8846, 0.4234, 0.8921, 0.4234, 0.9008, 0.4493, 0.8932, 0.4493, 0.3551, 0.4234, 0.428, 0.4234, 0.4263, 0.4493, 0.3518, 0.4493, 0.1808, 0.4234, 0.1449, 0.4234, 0.1369, 0.4493, 0.1736, 0.4493, 0.8266, 0.4234, 0.7783, 0.4234, 0.7845, 0.4493, 0.8339, 0.4493, 0.6523, 0.4234, 0.7195, 0.4234, 0.7243, 0.4493, 0.6557, 0.4493, 0.1228, 0.4234, 0.1449, 0.4234, 0.1369, 0.4493, 0.1143, 0.4493, 0.5795, 0.4234, 0.5037, 0.4234, 0.5037, 0.4493, 0.5812, 0.4493, 0.5037, 0.4234, 0.428, 0.4234, 0.4263, 0.4493, 0.5037, 0.4493, 0.8977, 0.4687, 0.8748, 0.4687, 0.8718, 0.4928, 0.8944, 0.4928, 0.4263, 0.4493, 0.3518, 0.4493, 0.35, 0.4687, 0.4254, 0.4687, 0.3518, 0.4493, 0.4263, 0.4493, 0.4254, 0.4687, 0.35, 0.4687, 0.8339, 0.4493, 0.7845, 0.4493, 0.7877, 0.4687, 0.8377, 0.4687, 0.5037, 0.4493, 0.4263, 0.4493, 0.4254, 0.4687, 0.5037, 0.4687, 0.2831, 0.4493, 0.3518, 0.4493, 0.35, 0.4687, 0.2806, 0.4687, 0.8706, 0.4493, 0.8339, 0.4493, 0.8377, 0.4687, 0.8748, 0.4687, 0.223, 0.4493, 0.2831, 0.4493, 0.2806, 0.4687, 0.2197, 0.4687, 0.8932, 0.4493, 0.8706, 0.4493, 0.8748, 0.4687, 0.8977, 0.4687, 0.1736, 0.4493, 0.223, 0.4493, 0.2197, 0.4687, 0.1698, 0.4687, 0.9008, 0.4493, 0.8932, 0.4493, 0.8977, 0.4687, 0.9054, 0.4687, 0.1369, 0.4493, 0.1736, 0.4493, 0.1698, 0.4687, 0.1327, 0.4687, 0.8932, 0.4493, 0.9008, 0.4493, 0.9054, 0.4687, 0.8977, 0.4687, 0.1143, 0.4493, 0.1369, 0.4493, 0.1327, 0.4687, 0.1098, 0.4687, 0.8706, 0.4493, 0.8932, 0.4493, 0.8977, 0.4687, 0.8748, 0.4687, 0.1067, 0.4493, 0.1143, 0.4493, 0.1098, 0.4687, 0.1021, 0.4687, 0.8339, 0.4493, 0.8706, 0.4493, 0.8748, 0.4687, 0.8377, 0.4687, 0.1143, 0.4493, 0.1067, 0.4493, 0.1021, 0.4687, 0.1098, 0.4687, 0.7845, 0.4493, 0.8339, 0.4493, 0.8377, 0.4687, 0.7877, 0.4687, 0.1369, 0.4493, 0.1143, 0.4493, 0.1098, 0.4687, 0.1327, 0.4687, 0.7243, 0.4493, 0.7845, 0.4493, 0.7877, 0.4687, 0.7269, 0.4687, 0.1736, 0.4493, 0.1369, 0.4493, 0.1327, 0.4687, 0.1698, 0.4687, 0.6557, 0.4493, 0.7243, 0.4493, 0.7269, 0.4687, 0.6574, 0.4687, 0.5812, 0.4493, 0.5037, 0.4493, 0.5037, 0.4687, 0.5821, 0.4687, 0.223, 0.4493, 0.1736, 0.4493, 0.1698, 0.4687, 0.2197, 0.4687, 0.5812, 0.4493, 0.6557, 0.4493, 0.6574, 0.4687, 0.5821, 0.4687, 0.6557, 0.4493, 0.5812, 0.4493, 0.5821, 0.4687, 0.6574, 0.4687, 0.2831, 0.4493, 0.223, 0.4493, 0.2197, 0.4687, 0.2806, 0.4687, 0.5037, 0.4493, 0.5812, 0.4493, 0.5821, 0.4687, 0.5037, 0.4687, 0.7243, 0.4493, 0.6557, 0.4493, 0.6574, 0.4687, 0.7269, 0.4687, 0.3518, 0.4493, 0.2831, 0.4493, 0.2806, 0.4687, 0.35, 0.4687, 0.4263, 0.4493, 0.5037, 0.4493, 0.5037, 0.4687, 0.4254, 0.4687, 0.8718, 0.4928, 0.8944, 0.4928, 0.8645, 0.5152, 0.8433, 0.5152, 0.1698, 0.4687, 0.2197, 0.4687, 0.2221, 0.4928, 0.1725, 0.4928, 0.9054, 0.4687, 0.8977, 0.4687, 0.8944, 0.4928, 0.9021, 0.4928, 0.1327, 0.4687, 0.1698, 0.4687, 0.1725, 0.4928, 0.1357, 0.4928, 0.8977, 0.4687, 0.9054, 0.4687, 0.9021, 0.4928, 0.8944, 0.4928, 0.1098, 0.4687, 0.1327, 0.4687, 0.1357, 0.4928, 0.113, 0.4928, 0.8748, 0.4687, 0.8977, 0.4687, 0.8944, 0.4928, 0.8718, 0.4928, 0.1021, 0.4687, 0.1098, 0.4687, 0.113, 0.4928, 0.1054, 0.4928, 0.8377, 0.4687, 0.8748, 0.4687, 0.8718, 0.4928, 0.8349, 0.4928, 0.1098, 0.4687, 0.1021, 0.4687, 0.1054, 0.4928, 0.113, 0.4928, 0.7877, 0.4687, 0.8377, 0.4687, 0.8349, 0.4928, 0.7854, 0.4928, 0.1327, 0.4687, 0.1098, 0.4687, 0.113, 0.4928, 0.1357, 0.4928, 0.7269, 0.4687, 0.7877, 0.4687, 0.7854, 0.4928, 0.725, 0.4928, 0.1698, 0.4687, 0.1327, 0.4687, 0.1357, 0.4928, 0.1725, 0.4928, 0.6574, 0.4687, 0.7269, 0.4687, 0.725, 0.4928, 0.6562, 0.4928, 0.5821, 0.4687, 0.5037, 0.4687, 0.5037, 0.4928, 0.5814, 0.4928, 0.2197, 0.4687, 0.1698, 0.4687, 0.1725, 0.4928, 0.2221, 0.4928, 0.5821, 0.4687, 0.6574, 0.4687, 0.6562, 0.4928, 0.5814, 0.4928, 0.6574, 0.4687, 0.5821, 0.4687, 0.5814, 0.4928, 0.6562, 0.4928, 0.2806, 0.4687, 0.2197, 0.4687, 0.2221, 0.4928, 0.2824, 0.4928, 0.5037, 0.4687, 0.5821, 0.4687, 0.5814, 0.4928, 0.5037, 0.4928, 0.7269, 0.4687, 0.6574, 0.4687, 0.6562, 0.4928, 0.725, 0.4928, 0.35, 0.4687, 0.2806, 0.4687, 0.2824, 0.4928, 0.3513, 0.4928, 0.4254, 0.4687, 0.5037, 0.4687, 0.5037, 0.4928, 0.426, 0.4928, 0.7877, 0.4687, 0.7269, 0.4687, 0.725, 0.4928, 0.7854, 0.4928, 0.4254, 0.4687, 0.35, 0.4687, 0.3513, 0.4928, 0.426, 0.4928, 0.35, 0.4687, 0.4254, 0.4687, 0.426, 0.4928, 0.3513, 0.4928, 0.8377, 0.4687, 0.7877, 0.4687, 0.7854, 0.4928, 0.8349, 0.4928, 0.5037, 0.4687, 0.4254, 0.4687, 0.426, 0.4928, 0.5037, 0.4928, 0.2806, 0.4687, 0.35, 0.4687, 0.3513, 0.4928, 0.2824, 0.4928, 0.8748, 0.4687, 0.8377, 0.4687, 0.8349, 0.4928, 0.8718, 0.4928, 0.2197, 0.4687, 0.2806, 0.4687, 0.2824, 0.4928, 0.2221, 0.4928, 0.7058, 0.5152, 0.7624, 0.5152, 0.7508, 0.5357, 0.6967, 0.5357, 0.1054, 0.4928, 0.113, 0.4928, 0.1325, 0.5152, 0.1254, 0.5152, 0.8349, 0.4928, 0.8718, 0.4928, 0.8433, 0.5152, 0.8088, 0.5152, 0.113, 0.4928, 0.1054, 0.4928, 0.1254, 0.5152, 0.1325, 0.5152, 0.7854, 0.4928, 0.8349, 0.4928, 0.8088, 0.5152, 0.7624, 0.5152, 0.1357, 0.4928, 0.113, 0.4928, 0.1325, 0.5152, 0.1538, 0.5152, 0.725, 0.4928, 0.7854, 0.4928, 0.7624, 0.5152, 0.7058, 0.5152, 0.1725, 0.4928, 0.1357, 0.4928, 0.1538, 0.5152, 0.1882, 0.5152, 0.6562, 0.4928, 0.725, 0.4928, 0.7058, 0.5152, 0.6413, 0.5152, 0.5814, 0.4928, 0.5037, 0.4928, 0.4985, 0.5152, 0.5713, 0.5152, 0.2221, 0.4928, 0.1725, 0.4928, 0.1882, 0.5152, 0.2347, 0.5152, 0.5814, 0.4928, 0.6562, 0.4928, 0.6413, 0.5152, 0.5713, 0.5152, 0.6562, 0.4928, 0.5814, 0.4928, 0.5713, 0.5152, 0.6413, 0.5152, 0.2824, 0.4928, 0.2221, 0.4928, 0.2347, 0.5152, 0.2912, 0.5152, 0.5037, 0.4928, 0.5814, 0.4928, 0.5713, 0.5152, 0.4985, 0.5152, 0.725, 0.4928, 0.6562, 0.4928, 0.6413, 0.5152, 0.7058, 0.5152, 0.3513, 0.4928, 0.2824, 0.4928, 0.2912, 0.5152, 0.3557, 0.5152, 0.426, 0.4928, 0.5037, 0.4928, 0.4985, 0.5152, 0.4257, 0.5152, 0.7854, 0.4928, 0.725, 0.4928, 0.7058, 0.5152, 0.7624, 0.5152, 0.426, 0.4928, 0.3513, 0.4928, 0.3557, 0.5152, 0.4257, 0.5152, 0.3513, 0.4928, 0.426, 0.4928, 0.4257, 0.5152, 0.3557, 0.5152, 0.8349, 0.4928, 0.7854, 0.4928, 0.7624, 0.5152, 0.8088, 0.5152, 0.5037, 0.4928, 0.426, 0.4928, 0.4257, 0.5152, 0.4985, 0.5152, 0.2824, 0.4928, 0.3513, 0.4928, 0.3557, 0.5152, 0.2912, 0.5152, 0.8718, 0.4928, 0.8349, 0.4928, 0.8088, 0.5152, 0.8433, 0.5152, 0.2221, 0.4928, 0.2824, 0.4928, 0.2912, 0.5152, 0.2347, 0.5152, 0.8944, 0.4928, 0.8718, 0.4928, 0.8433, 0.5152, 0.8645, 0.5152, 0.1725, 0.4928, 0.2221, 0.4928, 0.2347, 0.5152, 0.1882, 0.5152, 0.9021, 0.4928, 0.8944, 0.4928, 0.8645, 0.5152, 0.8717, 0.5152, 0.1357, 0.4928, 0.1725, 0.4928, 0.1882, 0.5152, 0.1538, 0.5152, 0.8944, 0.4928, 0.9021, 0.4928, 0.8717, 0.5152, 0.8645, 0.5152, 0.113, 0.4928, 0.1357, 0.4928, 0.1538, 0.5152, 0.1325, 0.5152, 0.4985, 0.5357, 0.5681, 0.5357, 0.5603, 0.5629, 0.4985, 0.5629, 0.1882, 0.5152, 0.1538, 0.5152, 0.1689, 0.5357, 0.2019, 0.5357, 0.6413, 0.5152, 0.7058, 0.5152, 0.6967, 0.5357, 0.635, 0.5357, 0.5713, 0.5152, 0.4985, 0.5152, 0.4985, 0.5357, 0.5681, 0.5357, 0.2347, 0.5152, 0.1882, 0.5152, 0.2019, 0.5357, 0.2463, 0.5357, 0.5713, 0.5152, 0.6413, 0.5152, 0.635, 0.5357, 0.5681, 0.5357, 0.6413, 0.5152, 0.5713, 0.5152, 0.5681, 0.5357, 0.635, 0.5357, 0.2912, 0.5152, 0.2347, 0.5152, 0.2463, 0.5357, 0.3003, 0.5357, 0.4985, 0.5152, 0.5713, 0.5152, 0.5681, 0.5357, 0.4985, 0.5357, 0.7058, 0.5152, 0.6413, 0.5152, 0.635, 0.5357, 0.6967, 0.5357, 0.3557, 0.5152, 0.2912, 0.5152, 0.3003, 0.5357, 0.362, 0.5357, 0.4257, 0.5152, 0.4985, 0.5152, 0.4985, 0.5357, 0.4289, 0.5357, 0.7624, 0.5152, 0.7058, 0.5152, 0.6967, 0.5357, 0.7508, 0.5357, 0.4257, 0.5152, 0.3557, 0.5152, 0.362, 0.5357, 0.4289, 0.5357, 0.3557, 0.5152, 0.4257, 0.5152, 0.4289, 0.5357, 0.362, 0.5357, 0.8088, 0.5152, 0.7624, 0.5152, 0.7508, 0.5357, 0.7951, 0.5357, 0.4985, 0.5152, 0.4257, 0.5152, 0.4289, 0.5357, 0.4985, 0.5357, 0.2912, 0.5152, 0.3557, 0.5152, 0.362, 0.5357, 0.3003, 0.5357, 0.8433, 0.5152, 0.8088, 0.5152, 0.7951, 0.5357, 0.8281, 0.5357, 0.2347, 0.5152, 0.2912, 0.5152, 0.3003, 0.5357, 0.2463, 0.5357, 0.8645, 0.5152, 0.8433, 0.5152, 0.8281, 0.5357, 0.8484, 0.5357, 0.1882, 0.5152, 0.2347, 0.5152, 0.2463, 0.5357, 0.2019, 0.5357, 0.8717, 0.5152, 0.8645, 0.5152, 0.8484, 0.5357, 0.8553, 0.5357, 0.1538, 0.5152, 0.1882, 0.5152, 0.2019, 0.5357, 0.1689, 0.5357, 0.8645, 0.5152, 0.8717, 0.5152, 0.8553, 0.5357, 0.8484, 0.5357, 0.1325, 0.5152, 0.1538, 0.5152, 0.1689, 0.5357, 0.1486, 0.5357, 0.8433, 0.5152, 0.8645, 0.5152, 0.8484, 0.5357, 0.8281, 0.5357, 0.1254, 0.5152, 0.1325, 0.5152, 0.1486, 0.5357, 0.1418, 0.5357, 0.8088, 0.5152, 0.8433, 0.5152, 0.8281, 0.5357, 0.7951, 0.5357, 0.1325, 0.5152, 0.1254, 0.5152, 0.1418, 0.5357, 0.1486, 0.5357, 0.7624, 0.5152, 0.8088, 0.5152, 0.7951, 0.5357, 0.7508, 0.5357, 0.1538, 0.5152, 0.1325, 0.5152, 0.1486, 0.5357, 0.1689, 0.5357, 0.3227, 0.5629, 0.3774, 0.5629, 0.3976, 0.587, 0.3519, 0.587, 0.6967, 0.5357, 0.635, 0.5357, 0.6197, 0.5629, 0.6744, 0.5629, 0.362, 0.5357, 0.3003, 0.5357, 0.3227, 0.5629, 0.3774, 0.5629, 0.4289, 0.5357, 0.4985, 0.5357, 0.4985, 0.5629, 0.4368, 0.5629, 0.7508, 0.5357, 0.6967, 0.5357, 0.6744, 0.5629, 0.7223, 0.5629, 0.4289, 0.5357, 0.362, 0.5357, 0.3774, 0.5629, 0.4368, 0.5629, 0.362, 0.5357, 0.4289, 0.5357, 0.4368, 0.5629, 0.3774, 0.5629, 0.7951, 0.5357, 0.7508, 0.5357, 0.7223, 0.5629, 0.7617, 0.5629, 0.4985, 0.5357, 0.4289, 0.5357, 0.4368, 0.5629, 0.4985, 0.5629, 0.3003, 0.5357, 0.362, 0.5357, 0.3774, 0.5629, 0.3227, 0.5629, 0.8281, 0.5357, 0.7951, 0.5357, 0.7617, 0.5629, 0.791, 0.5629, 0.2463, 0.5357, 0.3003, 0.5357, 0.3227, 0.5629, 0.2747, 0.5629, 0.8484, 0.5357, 0.8281, 0.5357, 0.791, 0.5629, 0.809, 0.5629, 0.2019, 0.5357, 0.2463, 0.5357, 0.2747, 0.5629, 0.2353, 0.5629, 0.8553, 0.5357, 0.8484, 0.5357, 0.809, 0.5629, 0.8151, 0.5629, 0.1689, 0.5357, 0.2019, 0.5357, 0.2353, 0.5629, 0.2061, 0.5629, 0.8484, 0.5357, 0.8553, 0.5357, 0.8151, 0.5629, 0.809, 0.5629, 0.1486, 0.5357, 0.1689, 0.5357, 0.2061, 0.5629, 0.1881, 0.5629, 0.8281, 0.5357, 0.8484, 0.5357, 0.809, 0.5629, 0.791, 0.5629, 0.1418, 0.5357, 0.1486, 0.5357, 0.1881, 0.5629, 0.182, 0.5629, 0.7951, 0.5357, 0.8281, 0.5357, 0.791, 0.5629, 0.7617, 0.5629, 0.1486, 0.5357, 0.1418, 0.5357, 0.182, 0.5629, 0.1881, 0.5629, 0.7508, 0.5357, 0.7951, 0.5357, 0.7617, 0.5629, 0.7223, 0.5629, 0.1689, 0.5357, 0.1486, 0.5357, 0.1881, 0.5629, 0.2061, 0.5629, 0.6967, 0.5357, 0.7508, 0.5357, 0.7223, 0.5629, 0.6744, 0.5629, 0.2019, 0.5357, 0.1689, 0.5357, 0.2061, 0.5629, 0.2353, 0.5629, 0.635, 0.5357, 0.6967, 0.5357, 0.6744, 0.5629, 0.6197, 0.5629, 0.5681, 0.5357, 0.4985, 0.5357, 0.4985, 0.5629, 0.5603, 0.5629, 0.2463, 0.5357, 0.2019, 0.5357, 0.2353, 0.5629, 0.2747, 0.5629, 0.5681, 0.5357, 0.635, 0.5357, 0.6197, 0.5629, 0.5603, 0.5629, 0.635, 0.5357, 0.5681, 0.5357, 0.5603, 0.5629, 0.6197, 0.5629, 0.3003, 0.5357, 0.2463, 0.5357, 0.2747, 0.5629, 0.3227, 0.5629, 0.2548, 0.587, 0.2791, 0.587, 0.3497, 0.6106, 0.3331, 0.6106, 0.791, 0.5629, 0.7617, 0.5629, 0.7179, 0.587, 0.7423, 0.587, 0.2747, 0.5629, 0.3227, 0.5629, 0.3519, 0.587, 0.312, 0.587, 0.809, 0.5629, 0.791, 0.5629, 0.7423, 0.587, 0.7573, 0.587, 0.2353, 0.5629, 0.2747, 0.5629, 0.312, 0.587, 0.2791, 0.587, 0.8151, 0.5629, 0.809, 0.5629, 0.7573, 0.587, 0.7624, 0.587, 0.2061, 0.5629, 0.2353, 0.5629, 0.2791, 0.587, 0.2548, 0.587, 0.809, 0.5629, 0.8151, 0.5629, 0.7624, 0.587, 0.7573, 0.587, 0.1881, 0.5629, 0.2061, 0.5629, 0.2548, 0.587, 0.2397, 0.587, 0.791, 0.5629, 0.809, 0.5629, 0.7573, 0.587, 0.7423, 0.587, 0.182, 0.5629, 0.1881, 0.5629, 0.2397, 0.587, 0.2347, 0.587, 0.7617, 0.5629, 0.791, 0.5629, 0.7423, 0.587, 0.7179, 0.587, 0.1881, 0.5629, 0.182, 0.5629, 0.2347, 0.587, 0.2397, 0.587, 0.7223, 0.5629, 0.7617, 0.5629, 0.7179, 0.587, 0.6851, 0.587, 0.2061, 0.5629, 0.1881, 0.5629, 0.2397, 0.587, 0.2548, 0.587, 0.6744, 0.5629, 0.7223, 0.5629, 0.6851, 0.587, 0.6451, 0.587, 0.2353, 0.5629, 0.2061, 0.5629, 0.2548, 0.587, 0.2791, 0.587, 0.6197, 0.5629, 0.6744, 0.5629, 0.6451, 0.587, 0.5995, 0.587, 0.5603, 0.5629, 0.4985, 0.5629, 0.4985, 0.587, 0.55, 0.587, 0.2747, 0.5629, 0.2353, 0.5629, 0.2791, 0.587, 0.312, 0.587, 0.5603, 0.5629, 0.6197, 0.5629, 0.5995, 0.587, 0.55, 0.587, 0.6197, 0.5629, 0.5603, 0.5629, 0.55, 0.587, 0.5995, 0.587, 0.3227, 0.5629, 0.2747, 0.5629, 0.312, 0.587, 0.3519, 0.587, 0.4985, 0.5629, 0.5603, 0.5629, 0.55, 0.587, 0.4985, 0.587, 0.6744, 0.5629, 0.6197, 0.5629, 0.5995, 0.587, 0.6451, 0.587, 0.3774, 0.5629, 0.3227, 0.5629, 0.3519, 0.587, 0.3976, 0.587, 0.4368, 0.5629, 0.4985, 0.5629, 0.4985, 0.587, 0.447, 0.587, 0.7223, 0.5629, 0.6744, 0.5629, 0.6451, 0.587, 0.6851, 0.587, 0.4368, 0.5629, 0.3774, 0.5629, 0.3976, 0.587, 0.447, 0.587, 0.3774, 0.5629, 0.4368, 0.5629, 0.447, 0.587, 0.3976, 0.587, 0.7617, 0.5629, 0.7223, 0.5629, 0.6851, 0.587, 0.7179, 0.587, 0.4985, 0.5629, 0.4368, 0.5629, 0.447, 0.587, 0.4985, 0.587, 0.3229, 0.6106, 0.3195, 0.6106, 0.3769, 0.6203, 0.3792, 0.6203, 0.7573, 0.587, 0.7624, 0.587, 0.6775, 0.6106, 0.6741, 0.6106, 0.2397, 0.587, 0.2548, 0.587, 0.3331, 0.6106, 0.3229, 0.6106, 0.7423, 0.587, 0.7573, 0.587, 0.6741, 0.6106, 0.6639, 0.6106, 0.2347, 0.587, 0.2397, 0.587, 0.3229, 0.6106, 0.3195, 0.6106, 0.7179, 0.587, 0.7423, 0.587, 0.6639, 0.6106, 0.6474, 0.6106, 0.2397, 0.587, 0.2347, 0.587, 0.3195, 0.6106, 0.3229, 0.6106, 0.6851, 0.587, 0.7179, 0.587, 0.6474, 0.6106, 0.6251, 0.6106, 0.2548, 0.587, 0.2397, 0.587, 0.3229, 0.6106, 0.3331, 0.6106, 0.6451, 0.587, 0.6851, 0.587, 0.6251, 0.6106, 0.598, 0.6106, 0.2791, 0.587, 0.2548, 0.587, 0.3331, 0.6106, 0.3497, 0.6106, 0.5995, 0.587, 0.6451, 0.587, 0.598, 0.6106, 0.567, 0.6106, 0.55, 0.587, 0.4985, 0.587, 0.4985, 0.6106, 0.5334, 0.6106, 0.312, 0.587, 0.2791, 0.587, 0.3497, 0.6106, 0.3719, 0.6106, 0.55, 0.587, 0.5995, 0.587, 0.567, 0.6106, 0.5334, 0.6106, 0.5995, 0.587, 0.55, 0.587, 0.5334, 0.6106, 0.567, 0.6106, 0.3519, 0.587, 0.312, 0.587, 0.3719, 0.6106, 0.3991, 0.6106, 0.4985, 0.587, 0.55, 0.587, 0.5334, 0.6106, 0.4985, 0.6106, 0.6451, 0.587, 0.5995, 0.587, 0.567, 0.6106, 0.598, 0.6106, 0.3976, 0.587, 0.3519, 0.587, 0.3991, 0.6106, 0.43, 0.6106, 0.447, 0.587, 0.4985, 0.587, 0.4985, 0.6106, 0.4636, 0.6106, 0.6851, 0.587, 0.6451, 0.587, 0.598, 0.6106, 0.6251, 0.6106, 0.447, 0.587, 0.3976, 0.587, 0.43, 0.6106, 0.4636, 0.6106, 0.3976, 0.587, 0.447, 0.587, 0.4636, 0.6106, 0.43, 0.6106, 0.7179, 0.587, 0.6851, 0.587, 0.6251, 0.6106, 0.6474, 0.6106, 0.4985, 0.587, 0.447, 0.587, 0.4636, 0.6106, 0.4985, 0.6106, 0.3519, 0.587, 0.3976, 0.587, 0.43, 0.6106, 0.3991, 0.6106, 0.7423, 0.587, 0.7179, 0.587, 0.6474, 0.6106, 0.6639, 0.6106, 0.312, 0.587, 0.3519, 0.587, 0.3991, 0.6106, 0.3719, 0.6106, 0.7573, 0.587, 0.7423, 0.587, 0.6639, 0.6106, 0.6741, 0.6106, 0.2791, 0.587, 0.312, 0.587, 0.3719, 0.6106, 0.3497, 0.6106, 0.7624, 0.587, 0.7573, 0.587, 0.6741, 0.6106, 0.6775, 0.6106, 0.4125, 0.6203, 0.3974, 0.6203, 0.4801, 0.6317, 0.4828, 0.6317, 0.6251, 0.6106, 0.6474, 0.6106, 0.5997, 0.6203, 0.5845, 0.6203, 0.3331, 0.6106, 0.3229, 0.6106, 0.3792, 0.6203, 0.3861, 0.6203, 0.598, 0.6106, 0.6251, 0.6106, 0.5845, 0.6203, 0.5661, 0.6203, 0.3497, 0.6106, 0.3331, 0.6106, 0.3861, 0.6203, 0.3974, 0.6203, 0.567, 0.6106, 0.598, 0.6106, 0.5661, 0.6203, 0.5451, 0.6203, 0.5334, 0.6106, 0.4985, 0.6106, 0.4985, 0.6203, 0.5223, 0.6203, 0.3719, 0.6106, 0.3497, 0.6106, 0.3974, 0.6203, 0.4125, 0.6203, 0.5334, 0.6106, 0.567, 0.6106, 0.5451, 0.6203, 0.5223, 0.6203, 0.567, 0.6106, 0.5334, 0.6106, 0.5223, 0.6203, 0.5451, 0.6203, 0.3991, 0.6106, 0.3719, 0.6106, 0.4125, 0.6203, 0.4309, 0.6203, 0.4985, 0.6106, 0.5334, 0.6106, 0.5223, 0.6203, 0.4985, 0.6203, 0.598, 0.6106, 0.567, 0.6106, 0.5451, 0.6203, 0.5661, 0.6203, 0.43, 0.6106, 0.3991, 0.6106, 0.4309, 0.6203, 0.452, 0.6203, 0.4636, 0.6106, 0.4985, 0.6106, 0.4985, 0.6203, 0.4748, 0.6203, 0.6251, 0.6106, 0.598, 0.6106, 0.5661, 0.6203, 0.5845, 0.6203, 0.4636, 0.6106, 0.43, 0.6106, 0.452, 0.6203, 0.4748, 0.6203, 0.43, 0.6106, 0.4636, 0.6106, 0.4748, 0.6203, 0.452, 0.6203, 0.6474, 0.6106, 0.6251, 0.6106, 0.5845, 0.6203, 0.5997, 0.6203, 0.4985, 0.6106, 0.4636, 0.6106, 0.4748, 0.6203, 0.4985, 0.6203, 0.3991, 0.6106, 0.43, 0.6106, 0.452, 0.6203, 0.4309, 0.6203, 0.6639, 0.6106, 0.6474, 0.6106, 0.5997, 0.6203, 0.6109, 0.6203, 0.3719, 0.6106, 0.3991, 0.6106, 0.4309, 0.6203, 0.4125, 0.6203, 0.6741, 0.6106, 0.6639, 0.6106, 0.6109, 0.6203, 0.6178, 0.6203, 0.3497, 0.6106, 0.3719, 0.6106, 0.4125, 0.6203, 0.3974, 0.6203, 0.6775, 0.6106, 0.6741, 0.6106, 0.6178, 0.6203, 0.6202, 0.6203, 0.3331, 0.6106, 0.3497, 0.6106, 0.3974, 0.6203, 0.3861, 0.6203, 0.6741, 0.6106, 0.6775, 0.6106, 0.6202, 0.6203, 0.6178, 0.6203, 0.3229, 0.6106, 0.3331, 0.6106, 0.3861, 0.6203, 0.3792, 0.6203, 0.6639, 0.6106, 0.6741, 0.6106, 0.6178, 0.6203, 0.6109, 0.6203, 0.3195, 0.6106, 0.3229, 0.6106, 0.3792, 0.6203, 0.3769, 0.6203, 0.6474, 0.6106, 0.6639, 0.6106, 0.6109, 0.6203, 0.5997, 0.6203, 0.5028, 0.6317, 0.4985, 0.6317, 0.4942, 0.6317, 0.49, 0.6317, 0.4862, 0.6317, 0.4828, 0.6317, 0.4801, 0.6317, 0.478, 0.6317, 0.4768, 0.6317, 0.4763, 0.6317, 0.4768, 0.6317, 0.478, 0.6317, 0.4801, 0.6317, 0.4828, 0.6317, 0.4862, 0.6317, 0.49, 0.6317, 0.4942, 0.6317, 0.4985, 0.6317, 0.5028, 0.6317, 0.507, 0.6317, 0.5108, 0.6317, 0.5142, 0.6317, 0.517, 0.6317, 0.519, 0.6317, 0.5203, 0.6317, 0.5207, 0.6317, 0.5203, 0.6317, 0.519, 0.6317, 0.517, 0.6317, 0.5142, 0.6317, 0.5108, 0.6317, 0.507, 0.6317, 0.5223, 0.6203, 0.5451, 0.6203, 0.507, 0.6317, 0.5028, 0.6317, 0.5451, 0.6203, 0.5223, 0.6203, 0.5028, 0.6317, 0.507, 0.6317, 0.4309, 0.6203, 0.4125, 0.6203, 0.4828, 0.6317, 0.4862, 0.6317, 0.4985, 0.6203, 0.5223, 0.6203, 0.5028, 0.6317, 0.4985, 0.6317, 0.5661, 0.6203, 0.5451, 0.6203, 0.507, 0.6317, 0.5108, 0.6317, 0.452, 0.6203, 0.4309, 0.6203, 0.4862, 0.6317, 0.49, 0.6317, 0.4748, 0.6203, 0.4985, 0.6203, 0.4985, 0.6317, 0.4942, 0.6317, 0.5845, 0.6203, 0.5661, 0.6203, 0.5108, 0.6317, 0.5142, 0.6317, 0.4748, 0.6203, 0.452, 0.6203, 0.49, 0.6317, 0.4942, 0.6317, 0.452, 0.6203, 0.4748, 0.6203, 0.4942, 0.6317, 0.49, 0.6317, 0.5997, 0.6203, 0.5845, 0.6203, 0.5142, 0.6317, 0.517, 0.6317, 0.4985, 0.6203, 0.4748, 0.6203, 0.4942, 0.6317, 0.4985, 0.6317, 0.4309, 0.6203, 0.452, 0.6203, 0.49, 0.6317, 0.4862, 0.6317, 0.6109, 0.6203, 0.5997, 0.6203, 0.517, 0.6317, 0.519, 0.6317, 0.4125, 0.6203, 0.4309, 0.6203, 0.4862, 0.6317, 0.4828, 0.6317, 0.6178, 0.6203, 0.6109, 0.6203, 0.519, 0.6317, 0.5203, 0.6317, 0.3974, 0.6203, 0.4125, 0.6203, 0.4828, 0.6317, 0.4801, 0.6317, 0.6202, 0.6203, 0.6178, 0.6203, 0.5203, 0.6317, 0.5207, 0.6317, 0.3861, 0.6203, 0.3974, 0.6203, 0.4801, 0.6317, 0.478, 0.6317, 0.6178, 0.6203, 0.6202, 0.6203, 0.5207, 0.6317, 0.5203, 0.6317, 0.3792, 0.6203, 0.3861, 0.6203, 0.478, 0.6317, 0.4768, 0.6317, 0.6109, 0.6203, 0.6178, 0.6203, 0.5203, 0.6317, 0.519, 0.6317, 0.3769, 0.6203, 0.3792, 0.6203, 0.4768, 0.6317, 0.4763, 0.6317, 0.5997, 0.6203, 0.6109, 0.6203, 0.519, 0.6317, 0.517, 0.6317, 0.3792, 0.6203, 0.3769, 0.6203, 0.4763, 0.6317, 0.4768, 0.6317, 0.5845, 0.6203, 0.5997, 0.6203, 0.517, 0.6317, 0.5142, 0.6317, 0.3861, 0.6203, 0.3792, 0.6203, 0.4768, 0.6317, 0.478, 0.6317, 0.5661, 0.6203, 0.5845, 0.6203, 0.5142, 0.6317, 0.5108, 0.6317, 0.3974, 0.6203, 0.3861, 0.6203, 0.478, 0.6317, 0.4801, 0.6317, 0.5451, 0.6203, 0.5661, 0.6203, 0.5108, 0.6317, 0.507, 0.6317, 0.5223, 0.6203, 0.4985, 0.6203, 0.4985, 0.6317, 0.5028, 0.6317])
me_cylinder.materials.append(mat_material)
me_cylinder.use_remesh_preserve_volume = False
me_cylinder.use_remesh_preserve_attributes = False
me_cylinder.use_mirror_vertex_groups = False
me_cylinder.update()

# ---- objects
ob_cylinder = bpy.data.objects.new('Cylinder', me_cylinder)
ob_lamp = bpy.data.objects.new('Lamp', light_lamp)
ob_camera = bpy.data.objects.new('Camera', cam_camera)

# ---- transforms, parenting, visibility, modifiers, constraints
ob_cylinder.location = (0.0, 0.0, -1.412)
ob_cylinder.scale = (4.064, 4.063, 1.756)
ob_cylinder.lineart.crease_threshold = 0.0
_vg = ob_cylinder.vertex_groups.new(name='HamburgerFrontView')
_vg = ob_cylinder.vertex_groups.new(name='HambrugerBackView')
ob_lamp.location = (4.076, 1.005, 5.904)
ob_lamp.rotation_euler = (0.6503, 0.05522, 1.866)
ob_lamp.lock_rotations_4d = False
ob_lamp.empty_display_type = 'ARROWS'
ob_lamp.color = (0.0, 0.0, 0.0, 0.0)
ob_lamp.lineart.crease_threshold = 0.0
ob_camera.location = (7.481, -6.508, 5.344)
ob_camera.rotation_euler = (1.109, 0.01082, 0.8149)
ob_camera.lock_rotations_4d = False
ob_camera.empty_display_type = 'ARROWS'
ob_camera.color = (0.0, 0.0, 0.0, 0.0)
ob_camera.display_type = 'WIRE'
ob_camera.lineart.crease_threshold = 0.0

# ---- collection membership
col_collection_1.objects.link(ob_cylinder)
col_collection_1.objects.link(ob_lamp)
col_collection_1.objects.link(ob_camera)

# ---- scene / render settings (as saved in the file)
scene.camera = ob_camera
scene.frame_start = 1; scene.frame_end = 250; scene.frame_set(1)
scene.render.engine = 'CYCLES'
scene.render.resolution_percentage = 50
scene.render.dither_intensity = 0.0
scene.cycles.use_denoising = False
scene.cycles.samples = 128
scene.cycles.sampling_pattern = 'TABULATED_SOBOL'
scene.cycles.light_sampling_threshold = 0.0
scene.cycles.use_adaptive_sampling = False
scene.cycles.use_light_tree = False
scene.cycles.blur_glossy = 0.0
scene.cycles.sample_clamp_indirect = 0.0
scene.view_settings.view_transform = 'Standard'
bpy.context.view_layer.update()
